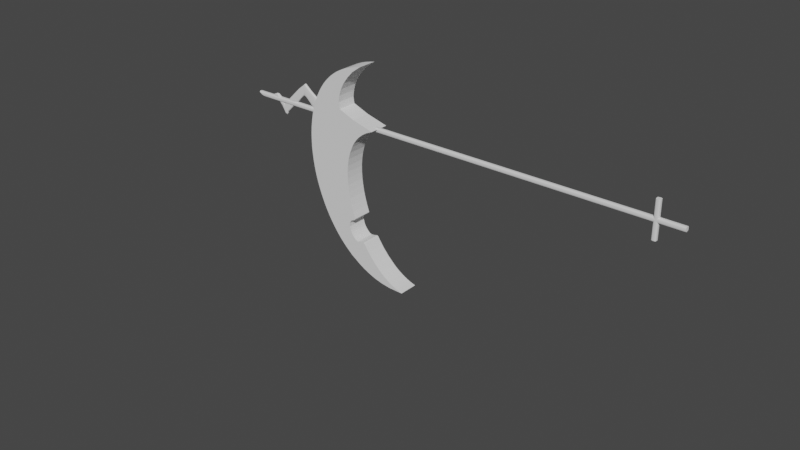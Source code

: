 # Source: apostlescythe.blend  (saved by Blender 3.3.6; exported with 4.5.12 LTS)
import bpy
from mathutils import Matrix  # noqa: F401  (used for matrix-valued properties, if any)

bpy.ops.wm.read_factory_settings(use_empty=True)
scene = bpy.context.scene
scene.name = 'Scene'

# ---- collections
col_collection = bpy.data.collections.new('Collection'); scene.collection.children.link(col_collection)

# ---- world
world_world = bpy.data.worlds.new('World'); scene.world = world_world
world_world.use_nodes = True; world_world.node_tree.nodes.clear()
_N = world_world.node_tree.nodes; _L = world_world.node_tree.links
n0 = _N.new('ShaderNodeOutputWorld'); n0.name = 'World Output'; n0.location = (300, 300)
n1 = _N.new('ShaderNodeBackground'); n1.name = 'Background'; n1.location = (10, 300)
n1.inputs[0].default_value = (0.05088, 0.05088, 0.05088, 1.0)
_L.new(n1.outputs[0], n0.inputs[0])
n0.is_active_output = True
world_world.color = (0.05088, 0.05088, 0.05088)
world_world.use_sun_shadow = False
world_world.sun_shadow_jitter_overblur = 0.0

# ---- meshes
me_cube_002 = bpy.data.meshes.new('Cube.002')
me_cube_002.from_pydata([(1.0, -0.8361, -0.8361), (1.0, -0.8361, 0.8361), (1.0, 0.8361, -0.8361), (1.0, 0.8361, 0.8361), (-0.002869, 0.8361, -0.8361), (-0.002869, 0.8361, 0.8361), (1.0, 1.0, 0.0), (1.0, 0.0, -1.0), (1.0, 0.0, 1.0), (1.0, -1.0, 0.0), (-0.002869, -0.8361, -0.8361), (-0.002869, -0.8361, 0.8361), (-0.002869, 0.0, 1.0), (-0.002869, 0.0, -1.0), (-0.002869, -1.0, 0.0), (1.0, 0.0, 0.0), (-0.002869, 1.0, 0.0), (0.4986, 0.8361, 0.8361), (1.0, 0.9686, -0.4843), (1.0, 0.4849, -0.9686), (1.0, -0.4839, 0.9686), (1.0, -0.9686, -0.4843), (0.4986, -0.8361, -0.8361), (0.4986, 0.8361, -0.8361), (1.0, 0.9686, 0.4857), (1.0, -0.4839, -0.9686), (1.0, 0.4849, 0.9686), (1.0, -0.9686, 0.4857), (0.4986, -0.8361, 0.8361), (-0.002869, -0.4839, 0.9686), (-0.002869, 0.4849, 0.9686), (0.4986, 0.0, 1.0), (-0.002869, -0.4839, -0.9686), (-0.002869, 0.4849, -0.9686), (0.4986, 0.0, -1.0), (0.4986, -1.0, 0.0), (-0.002869, -0.9686, -0.4843), (-0.002869, -0.9686, 0.4857), (1.0, -0.4839, 7.451e-09), (1.0, 0.4849, 7.451e-09), (1.0, 0.0, -0.4843), (1.0, 0.0, 0.4857), (0.4986, 1.0, 0.0), (-0.002869, 0.9686, -0.4843), (-0.002869, 0.9686, 0.4857), (0.4986, 0.9686, -0.4843), (1.0, 0.4849, 0.4857), (1.0, 0.4849, -0.4843), (1.0, -0.4839, -0.4843), (0.4986, -0.9686, 0.4857), (0.4986, -0.9686, -0.4843), (0.4986, 0.4849, -0.9686), (0.4986, 0.4849, 0.9686), (0.4986, -0.4839, 0.9686), (0.4986, -0.4839, -0.9686), (1.0, -0.4839, 0.4857), (0.4986, 0.9686, 0.4857), (-1.0, -0.8361, -0.8361), (-1.0, -0.8361, 0.8361), (-1.0, 0.8361, -0.8361), (-1.0, 0.8361, 0.8361), (0.002869, 0.8361, -0.8361), (0.002869, 0.8361, 0.8361), (-1.0, 1.0, 0.0), (-1.0, 0.0, -1.0), (-1.0, 0.0, 1.0), (-1.0, -1.0, 0.0), (0.002869, -0.8361, -0.8361), (0.002869, -0.8361, 0.8361), (0.002869, 0.0, 1.0), (0.002869, 0.0, -1.0), (0.002869, -1.0, 0.0), (-1.0, 0.0, 0.0), (0.002869, 1.0, 0.0), (-0.4986, 0.8361, 0.8361), (-1.0, 0.9686, -0.4843), (-1.0, 0.4849, -0.9686), (-1.0, -0.4839, 0.9686), (-1.0, -0.9686, -0.4843), (-0.4986, -0.8361, -0.8361), (-0.4986, 0.8361, -0.8361), (-1.0, 0.9686, 0.4857), (-1.0, -0.4839, -0.9686), (-1.0, 0.4849, 0.9686), (-1.0, -0.9686, 0.4857), (-0.4986, -0.8361, 0.8361), (0.002869, -0.4839, 0.9686), (0.002869, 0.4849, 0.9686), (-0.4986, 0.0, 1.0), (0.002869, -0.4839, -0.9686), (0.002869, 0.4849, -0.9686), (-0.4986, 0.0, -1.0), (-0.4986, -1.0, 0.0), (0.002869, -0.9686, -0.4843), (0.002869, -0.9686, 0.4857), (-1.0, -0.4839, 7.451e-09), (-1.0, 0.4849, 7.451e-09), (-1.0, 0.0, -0.4843), (-1.0, 0.0, 0.4857), (-0.4986, 1.0, 0.0), (0.002869, 0.9686, -0.4843), (0.002869, 0.9686, 0.4857), (-0.4986, 0.9686, -0.4843), (-1.0, 0.4849, 0.4857), (-1.0, 0.4849, -0.4843), (-1.0, -0.4839, -0.4843), (-0.4986, -0.9686, 0.4857), (-0.4986, -0.9686, -0.4843), (-0.4986, 0.4849, -0.9686), (-0.4986, 0.4849, 0.9686), (-0.4986, -0.4839, 0.9686), (-0.4986, -0.4839, -0.9686), (-1.0, -0.4839, 0.4857), (-0.4986, 0.9686, 0.4857)], [], [(56, 17, 3, 24), (55, 20, 1, 27), (54, 25, 0, 22), (53, 29, 11, 28), (52, 30, 12, 31), (51, 19, 7, 34), (50, 35, 14, 36), (49, 28, 11, 37), (48, 38, 9, 21), (47, 39, 15, 40), (46, 26, 8, 41), (45, 42, 6, 18), (23, 45, 18, 2), (4, 43, 45, 23), (43, 16, 42, 45), (39, 46, 41, 15), (6, 24, 46, 39), (24, 3, 26, 46), (19, 47, 40, 7), (2, 18, 47, 19), (18, 6, 39, 47), (25, 48, 21, 0), (7, 40, 48, 25), (40, 15, 38, 48), (35, 49, 37, 14), (9, 27, 49, 35), (27, 1, 28, 49), (22, 50, 36, 10), (0, 21, 50, 22), (21, 9, 35, 50), (33, 51, 34, 13), (4, 23, 51, 33), (23, 2, 19, 51), (26, 52, 31, 8), (3, 17, 52, 26), (17, 5, 30, 52), (20, 53, 28, 1), (8, 31, 53, 20), (31, 12, 29, 53), (32, 54, 22, 10), (13, 34, 54, 32), (34, 7, 25, 54), (38, 55, 27, 9), (15, 41, 55, 38), (41, 8, 20, 55), (42, 56, 24, 6), (16, 44, 56, 42), (44, 5, 17, 56), (113, 81, 60, 74), (112, 84, 58, 77), (111, 79, 57, 82), (110, 85, 68, 86), (109, 88, 69, 87), (108, 91, 64, 76), (107, 93, 71, 92), (106, 94, 68, 85), (105, 78, 66, 95), (104, 97, 72, 96), (103, 98, 65, 83), (102, 75, 63, 99), (80, 59, 75, 102), (61, 80, 102, 100), (100, 102, 99, 73), (96, 72, 98, 103), (63, 96, 103, 81), (81, 103, 83, 60), (76, 64, 97, 104), (59, 76, 104, 75), (75, 104, 96, 63), (82, 57, 78, 105), (64, 82, 105, 97), (97, 105, 95, 72), (92, 71, 94, 106), (66, 92, 106, 84), (84, 106, 85, 58), (79, 67, 93, 107), (57, 79, 107, 78), (78, 107, 92, 66), (90, 70, 91, 108), (61, 90, 108, 80), (80, 108, 76, 59), (83, 65, 88, 109), (60, 83, 109, 74), (74, 109, 87, 62), (77, 58, 85, 110), (65, 77, 110, 88), (88, 110, 86, 69), (89, 67, 79, 111), (70, 89, 111, 91), (91, 111, 82, 64), (95, 66, 84, 112), (72, 95, 112, 98), (98, 112, 77, 65), (99, 63, 81, 113), (73, 99, 113, 101), (101, 113, 74, 62)])
_uv = me_cube_002.uv_layers.new(name='UVMap')
_uv.uv.foreach_set('vector', [0.5625, 0.4375, 0.625, 0.4375, 0.625, 0.5, 0.5625, 0.5, 0.5625, 0.6875, 0.625, 0.6875, 0.625, 0.75, 0.5625, 0.75, 0.3125, 0.6875, 0.375, 0.6875, 0.375, 0.75, 0.3125, 0.75, 0.6875, 0.6875, 0.75, 0.6875, 0.75, 0.75, 0.6875, 0.75, 0.6875, 0.5625, 0.75, 0.5625, 0.75, 0.625, 0.6875, 0.625, 0.3125, 0.5625, 0.375, 0.5625, 0.375, 0.625, 0.3125, 0.625, 0.4375, 0.8125, 0.5, 0.8125, 0.5, 0.875, 0.4375, 0.875, 0.5625, 0.8125, 0.625, 0.8125, 0.625, 0.875, 0.5625, 0.875, 0.4375, 0.6875, 0.5, 0.6875, 0.5, 0.75, 0.4375, 0.75, 0.4375, 0.5625, 0.5, 0.5625, 0.5, 0.625, 0.4375, 0.625, 0.5625, 0.5625, 0.625, 0.5625, 0.625, 0.625, 0.5625, 0.625, 0.4375, 0.4375, 0.5, 0.4375, 0.5, 0.5, 0.4375, 0.5, 0.375, 0.4375, 0.4375, 0.4375, 0.4375, 0.5, 0.375, 0.5, 0.375, 0.375, 0.4375, 0.375, 0.4375, 0.4375, 0.375, 0.4375, 0.4375, 0.375, 0.5, 0.375, 0.5, 0.4375, 0.4375, 0.4375, 0.5, 0.5625, 0.5625, 0.5625, 0.5625, 0.625, 0.5, 0.625, 0.5, 0.5, 0.5625, 0.5, 0.5625, 0.5625, 0.5, 0.5625, 0.5625, 0.5, 0.625, 0.5, 0.625, 0.5625, 0.5625, 0.5625, 0.375, 0.5625, 0.4375, 0.5625, 0.4375, 0.625, 0.375, 0.625, 0.375, 0.5, 0.4375, 0.5, 0.4375, 0.5625, 0.375, 0.5625, 0.4375, 0.5, 0.5, 0.5, 0.5, 0.5625, 0.4375, 0.5625, 0.375, 0.6875, 0.4375, 0.6875, 0.4375, 0.75, 0.375, 0.75, 0.375, 0.625, 0.4375, 0.625, 0.4375, 0.6875, 0.375, 0.6875, 0.4375, 0.625, 0.5, 0.625, 0.5, 0.6875, 0.4375, 0.6875, 0.5, 0.8125, 0.5625, 0.8125, 0.5625, 0.875, 0.5, 0.875, 0.5, 0.75, 0.5625, 0.75, 0.5625, 0.8125, 0.5, 0.8125, 0.5625, 0.75, 0.625, 0.75, 0.625, 0.8125, 0.5625, 0.8125, 0.375, 0.8125, 0.4375, 0.8125, 0.4375, 0.875, 0.375, 0.875, 0.375, 0.75, 0.4375, 0.75, 0.4375, 0.8125, 0.375, 0.8125, 0.4375, 0.75, 0.5, 0.75, 0.5, 0.8125, 0.4375, 0.8125, 0.25, 0.5625, 0.3125, 0.5625, 0.3125, 0.625, 0.25, 0.625, 0.25, 0.5, 0.3125, 0.5, 0.3125, 0.5625, 0.25, 0.5625, 0.3125, 0.5, 0.375, 0.5, 0.375, 0.5625, 0.3125, 0.5625, 0.625, 0.5625, 0.6875, 0.5625, 0.6875, 0.625, 0.625, 0.625, 0.625, 0.5, 0.6875, 0.5, 0.6875, 0.5625, 0.625, 0.5625, 0.6875, 0.5, 0.75, 0.5, 0.75, 0.5625, 0.6875, 0.5625, 0.625, 0.6875, 0.6875, 0.6875, 0.6875, 0.75, 0.625, 0.75, 0.625, 0.625, 0.6875, 0.625, 0.6875, 0.6875, 0.625, 0.6875, 0.6875, 0.625, 0.75, 0.625, 0.75, 0.6875, 0.6875, 0.6875, 0.25, 0.6875, 0.3125, 0.6875, 0.3125, 0.75, 0.25, 0.75, 0.25, 0.625, 0.3125, 0.625, 0.3125, 0.6875, 0.25, 0.6875, 0.3125, 0.625, 0.375, 0.625, 0.375, 0.6875, 0.3125, 0.6875, 0.5, 0.6875, 0.5625, 0.6875, 0.5625, 0.75, 0.5, 0.75, 0.5, 0.625, 0.5625, 0.625, 0.5625, 0.6875, 0.5, 0.6875, 0.5625, 0.625, 0.625, 0.625, 0.625, 0.6875, 0.5625, 0.6875, 0.5, 0.4375, 0.5625, 0.4375, 0.5625, 0.5, 0.5, 0.5, 0.5, 0.375, 0.5625, 0.375, 0.5625, 0.4375, 0.5, 0.4375, 0.5625, 0.375, 0.625, 0.375, 0.625, 0.4375, 0.5625, 0.4375, 0.5625, 0.4375, 0.5625, 0.5, 0.625, 0.5, 0.625, 0.4375, 0.5625, 0.6875, 0.5625, 0.75, 0.625, 0.75, 0.625, 0.6875, 0.3125, 0.6875, 0.3125, 0.75, 0.375, 0.75, 0.375, 0.6875, 0.6875, 0.6875, 0.6875, 0.75, 0.75, 0.75, 0.75, 0.6875, 0.6875, 0.5625, 0.6875, 0.625, 0.75, 0.625, 0.75, 0.5625, 0.3125, 0.5625, 0.3125, 0.625, 0.375, 0.625, 0.375, 0.5625, 0.4375, 0.8125, 0.4375, 0.875, 0.5, 0.875, 0.5, 0.8125, 0.5625, 0.8125, 0.5625, 0.875, 0.625, 0.875, 0.625, 0.8125, 0.4375, 0.6875, 0.4375, 0.75, 0.5, 0.75, 0.5, 0.6875, 0.4375, 0.5625, 0.4375, 0.625, 0.5, 0.625, 0.5, 0.5625, 0.5625, 0.5625, 0.5625, 0.625, 0.625, 0.625, 0.625, 0.5625, 0.4375, 0.4375, 0.4375, 0.5, 0.5, 0.5, 0.5, 0.4375, 0.375, 0.4375, 0.375, 0.5, 0.4375, 0.5, 0.4375, 0.4375, 0.375, 0.375, 0.375, 0.4375, 0.4375, 0.4375, 0.4375, 0.375, 0.4375, 0.375, 0.4375, 0.4375, 0.5, 0.4375, 0.5, 0.375, 0.5, 0.5625, 0.5, 0.625, 0.5625, 0.625, 0.5625, 0.5625, 0.5, 0.5, 0.5, 0.5625, 0.5625, 0.5625, 0.5625, 0.5, 0.5625, 0.5, 0.5625, 0.5625, 0.625, 0.5625, 0.625, 0.5, 0.375, 0.5625, 0.375, 0.625, 0.4375, 0.625, 0.4375, 0.5625, 0.375, 0.5, 0.375, 0.5625, 0.4375, 0.5625, 0.4375, 0.5, 0.4375, 0.5, 0.4375, 0.5625, 0.5, 0.5625, 0.5, 0.5, 0.375, 0.6875, 0.375, 0.75, 0.4375, 0.75, 0.4375, 0.6875, 0.375, 0.625, 0.375, 0.6875, 0.4375, 0.6875, 0.4375, 0.625, 0.4375, 0.625, 0.4375, 0.6875, 0.5, 0.6875, 0.5, 0.625, 0.5, 0.8125, 0.5, 0.875, 0.5625, 0.875, 0.5625, 0.8125, 0.5, 0.75, 0.5, 0.8125, 0.5625, 0.8125, 0.5625, 0.75, 0.5625, 0.75, 0.5625, 0.8125, 0.625, 0.8125, 0.625, 0.75, 0.375, 0.8125, 0.375, 0.875, 0.4375, 0.875, 0.4375, 0.8125, 0.375, 0.75, 0.375, 0.8125, 0.4375, 0.8125, 0.4375, 0.75, 0.4375, 0.75, 0.4375, 0.8125, 0.5, 0.8125, 0.5, 0.75, 0.25, 0.5625, 0.25, 0.625, 0.3125, 0.625, 0.3125, 0.5625, 0.25, 0.5, 0.25, 0.5625, 0.3125, 0.5625, 0.3125, 0.5, 0.3125, 0.5, 0.3125, 0.5625, 0.375, 0.5625, 0.375, 0.5, 0.625, 0.5625, 0.625, 0.625, 0.6875, 0.625, 0.6875, 0.5625, 0.625, 0.5, 0.625, 0.5625, 0.6875, 0.5625, 0.6875, 0.5, 0.6875, 0.5, 0.6875, 0.5625, 0.75, 0.5625, 0.75, 0.5, 0.625, 0.6875, 0.625, 0.75, 0.6875, 0.75, 0.6875, 0.6875, 0.625, 0.625, 0.625, 0.6875, 0.6875, 0.6875, 0.6875, 0.625, 0.6875, 0.625, 0.6875, 0.6875, 0.75, 0.6875, 0.75, 0.625, 0.25, 0.6875, 0.25, 0.75, 0.3125, 0.75, 0.3125, 0.6875, 0.25, 0.625, 0.25, 0.6875, 0.3125, 0.6875, 0.3125, 0.625, 0.3125, 0.625, 0.3125, 0.6875, 0.375, 0.6875, 0.375, 0.625, 0.5, 0.6875, 0.5, 0.75, 0.5625, 0.75, 0.5625, 0.6875, 0.5, 0.625, 0.5, 0.6875, 0.5625, 0.6875, 0.5625, 0.625, 0.5625, 0.625, 0.5625, 0.6875, 0.625, 0.6875, 0.625, 0.625, 0.5, 0.4375, 0.5, 0.5, 0.5625, 0.5, 0.5625, 0.4375, 0.5, 0.375, 0.5, 0.4375, 0.5625, 0.4375, 0.5625, 0.375, 0.5625, 0.375, 0.5625, 0.4375, 0.625, 0.4375, 0.625, 0.375])
me_cube_002.update()
me_cube_001 = bpy.data.meshes.new('Cube.001')
me_cube_001.from_pydata([(-1.028, -0.8361, 0.8361), (-1.028, 0.8361, 0.8361), (0.9771, -0.8361, -0.8361), (0.9771, -0.8361, 0.8361), (0.9771, 0.8361, -0.8361), (0.9771, 0.8361, 0.8361), (-1.018, -1.0, 0.0), (-1.029, 0.0, 1.0), (-1.018, 1.0, 0.0), (-0.002869, 0.8361, -0.8361), (-0.002869, 0.8361, 0.8361), (0.9771, 1.0, 0.0), (0.9771, 0.0, -1.0), (0.9771, 0.0, 1.0), (0.9771, -1.0, 0.0), (-0.002869, -0.8361, -0.8361), (-0.002869, -0.8361, 0.8361), (-0.002869, 0.0, 1.0), (-0.002869, 0.0, -1.0), (-0.002869, -1.0, 0.0), (0.9771, 0.0, 0.0), (-0.002869, 1.0, 0.0), (-1.018, 0.0, 0.0), (-1.026, -0.9686, 0.4857), (-1.029, 0.4849, 0.9686), (-1.01, 0.9686, -0.4843), (-1.001, 0.8361, -0.8361), (0.4986, 0.8361, 0.8361), (0.9771, 0.9686, -0.4843), (0.9771, 0.4849, -0.9686), (0.9771, -0.4839, 0.9686), (0.9771, -0.9686, -0.4843), (0.4986, -0.8361, -0.8361), (-1.001, -0.8361, 0.8361), (-1.01, -0.9686, -0.4843), (-1.029, -0.4839, 0.9686), (-1.026, 0.9686, 0.4857), (0.4986, 0.8361, -0.8361), (-1.001, 0.8361, 0.8361), (0.9771, 0.9686, 0.4857), (0.9771, -0.4839, -0.9686), (0.9771, 0.4849, 0.9686), (0.9771, -0.9686, 0.4857), (-1.001, -0.8361, -0.8361), (0.4986, -0.8361, 0.8361), (-0.002869, -0.4839, 0.9686), (-0.002869, 0.4849, 0.9686), (0.4986, 0.0, 1.0), (-1.001, 0.0, 1.0), (-0.002869, -0.4839, -0.9686), (-0.002869, 0.4849, -0.9686), (-1.001, 0.0, -1.0), (0.4986, 0.0, -1.0), (-1.001, -1.0, 0.0), (0.4986, -1.0, 0.0), (-0.002869, -0.9686, -0.4843), (-0.002869, -0.9686, 0.4857), (0.9771, -0.4839, 7.451e-09), (0.9771, 0.4849, 7.451e-09), (0.9771, 0.0, -0.4843), (0.9771, 0.0, 0.4857), (0.4986, 1.0, 0.0), (-1.001, 1.0, 0.0), (-0.002869, 0.9686, -0.4843), (-0.002869, 0.9686, 0.4857), (-1.018, 0.4849, 7.451e-09), (-1.018, -0.4839, 7.451e-09), (-1.01, 0.0, -0.4843), (-1.026, 0.0, 0.4857), (-1.026, -0.4839, 0.4857), (-1.01, -0.4839, -0.4843), (-1.01, 0.4849, -0.4843), (-1.001, 0.9686, 0.4857), (-1.001, 0.9686, -0.4843), (0.4986, 0.9686, -0.4843), (0.9771, 0.4849, 0.4857), (0.9771, 0.4849, -0.4843), (0.9771, -0.4839, -0.4843), (0.4986, -0.9686, 0.4857), (0.4986, -0.9686, -0.4843), (-1.001, -0.9686, -0.4843), (0.4986, 0.4849, -0.9686), (-1.001, 0.4849, -0.9686), (-1.001, -0.4839, -0.9686), (-1.001, 0.4849, 0.9686), (0.4986, 0.4849, 0.9686), (0.4986, -0.4839, 0.9686), (-1.001, -0.4839, 0.9686), (0.4986, -0.4839, -0.9686), (-1.001, -0.9686, 0.4857), (0.9771, -0.4839, 0.4857), (0.4986, 0.9686, 0.4857), (-1.026, 0.4849, 0.4857)], [], [(92, 24, 1, 36), (91, 27, 5, 39), (90, 30, 3, 42), (89, 33, 0, 23), (88, 40, 2, 32), (87, 35, 0, 33), (86, 45, 16, 44), (85, 46, 17, 47), (84, 24, 7, 48), (83, 49, 15, 43), (82, 50, 18, 51), (81, 29, 12, 52), (80, 53, 6, 34), (79, 54, 19, 55), (78, 44, 16, 56), (77, 57, 14, 31), (76, 58, 20, 59), (75, 41, 13, 60), (74, 61, 11, 28), (73, 62, 21, 63), (72, 38, 10, 64), (71, 65, 8, 25), (70, 66, 22, 67), (69, 35, 7, 68), (66, 69, 68, 22), (6, 23, 69, 66), (23, 0, 35, 69), (83, 70, 67, 51), (43, 34, 70, 83), (34, 6, 66, 70), (82, 71, 25, 26), (51, 67, 71, 82), (67, 22, 65, 71), (62, 72, 64, 21), (8, 36, 72, 62), (36, 1, 38, 72), (26, 73, 63, 9), (26, 25, 73), (25, 8, 62, 73), (37, 74, 28, 4), (9, 63, 74, 37), (63, 21, 61, 74), (58, 75, 60, 20), (11, 39, 75, 58), (39, 5, 41, 75), (29, 76, 59, 12), (4, 28, 76, 29), (28, 11, 58, 76), (40, 77, 31, 2), (12, 59, 77, 40), (59, 20, 57, 77), (54, 78, 56, 19), (14, 42, 78, 54), (42, 3, 44, 78), (32, 79, 55, 15), (2, 31, 79, 32), (31, 14, 54, 79), (43, 80, 34), (15, 55, 80, 43), (55, 19, 53, 80), (50, 81, 52, 18), (9, 37, 81, 50), (37, 4, 29, 81), (26, 9, 50, 82), (51, 18, 49, 83), (46, 84, 48, 17), (10, 38, 84, 46), (38, 1, 24, 84), (41, 85, 47, 13), (5, 27, 85, 41), (27, 10, 46, 85), (30, 86, 44, 3), (13, 47, 86, 30), (47, 17, 45, 86), (45, 87, 33, 16), (17, 48, 87, 45), (48, 7, 35, 87), (49, 88, 32, 15), (18, 52, 88, 49), (52, 12, 40, 88), (53, 89, 23, 6), (19, 56, 89, 53), (56, 16, 33, 89), (57, 90, 42, 14), (20, 60, 90, 57), (60, 13, 30, 90), (61, 91, 39, 11), (21, 64, 91, 61), (64, 10, 27, 91), (65, 92, 36, 8), (22, 68, 92, 65), (68, 7, 24, 92)])
_uv = me_cube_001.uv_layers.new(name='UVMap')
_uv.uv.foreach_set('vector', [0.5625, 0.1875, 0.625, 0.1875, 0.625, 0.25, 0.5625, 0.25, 0.5625, 0.4375, 0.625, 0.4375, 0.625, 0.5, 0.5625, 0.5, 0.5625, 0.6875, 0.625, 0.6875, 0.625, 0.75, 0.5625, 0.75, 0.5625, 0.9375, 0.625, 0.9375, 0.625, 1.0, 0.5625, 1.0, 0.3125, 0.6875, 0.375, 0.6875, 0.375, 0.75, 0.3125, 0.75, 0.8125, 0.6875, 0.875, 0.6875, 0.875, 0.75, 0.8125, 0.75, 0.6875, 0.6875, 0.75, 0.6875, 0.75, 0.75, 0.6875, 0.75, 0.6875, 0.5625, 0.75, 0.5625, 0.75, 0.625, 0.6875, 0.625, 0.8125, 0.5625, 0.875, 0.5625, 0.875, 0.625, 0.8125, 0.625, 0.1875, 0.6875, 0.25, 0.6875, 0.25, 0.75, 0.1875, 0.75, 0.1875, 0.5625, 0.25, 0.5625, 0.25, 0.625, 0.1875, 0.625, 0.3125, 0.5625, 0.375, 0.5625, 0.375, 0.625, 0.3125, 0.625, 0.4375, 0.9375, 0.5, 0.9375, 0.5, 1.0, 0.4375, 1.0, 0.4375, 0.8125, 0.5, 0.8125, 0.5, 0.875, 0.4375, 0.875, 0.5625, 0.8125, 0.625, 0.8125, 0.625, 0.875, 0.5625, 0.875, 0.4375, 0.6875, 0.5, 0.6875, 0.5, 0.75, 0.4375, 0.75, 0.4375, 0.5625, 0.5, 0.5625, 0.5, 0.625, 0.4375, 0.625, 0.5625, 0.5625, 0.625, 0.5625, 0.625, 0.625, 0.5625, 0.625, 0.4375, 0.4375, 0.5, 0.4375, 0.5, 0.5, 0.4375, 0.5, 0.4375, 0.3125, 0.5, 0.3125, 0.5, 0.375, 0.4375, 0.375, 0.5625, 0.3125, 0.625, 0.3125, 0.625, 0.375, 0.5625, 0.375, 0.4375, 0.1875, 0.5, 0.1875, 0.5, 0.25, 0.4375, 0.25, 0.4375, 0.0625, 0.5, 0.0625, 0.5, 0.125, 0.4375, 0.125, 0.5625, 0.0625, 0.625, 0.0625, 0.625, 0.125, 0.5625, 0.125, 0.5, 0.0625, 0.5625, 0.0625, 0.5625, 0.125, 0.5, 0.125, 0.5, 0.0, 0.5625, 0.0, 0.5625, 0.0625, 0.5, 0.0625, 0.5625, 0.0, 0.625, 0.0, 0.625, 0.0625, 0.5625, 0.0625, 0.375, 0.0625, 0.4375, 0.0625, 0.4375, 0.125, 0.375, 0.125, 0.375, 0.0, 0.4375, 0.0, 0.4375, 0.0625, 0.375, 0.0625, 0.4375, 0.0, 0.5, 0.0, 0.5, 0.0625, 0.4375, 0.0625, 0.375, 0.1875, 0.4375, 0.1875, 0.4375, 0.25, 0.375, 0.25, 0.375, 0.125, 0.4375, 0.125, 0.4375, 0.1875, 0.375, 0.1875, 0.4375, 0.125, 0.5, 0.125, 0.5, 0.1875, 0.4375, 0.1875, 0.5, 0.3125, 0.5625, 0.3125, 0.5625, 0.375, 0.5, 0.375, 0.5, 0.25, 0.5625, 0.25, 0.5625, 0.3125, 0.5, 0.3125, 0.5625, 0.25, 0.625, 0.25, 0.625, 0.3125, 0.5625, 0.3125, 0.375, 0.3125, 0.4375, 0.3125, 0.4375, 0.375, 0.375, 0.375, 0.375, 0.25, 0.4375, 0.25, 0.4375, 0.3125, 0.4375, 0.25, 0.5, 0.25, 0.5, 0.3125, 0.4375, 0.3125, 0.375, 0.4375, 0.4375, 0.4375, 0.4375, 0.5, 0.375, 0.5, 0.375, 0.375, 0.4375, 0.375, 0.4375, 0.4375, 0.375, 0.4375, 0.4375, 0.375, 0.5, 0.375, 0.5, 0.4375, 0.4375, 0.4375, 0.5, 0.5625, 0.5625, 0.5625, 0.5625, 0.625, 0.5, 0.625, 0.5, 0.5, 0.5625, 0.5, 0.5625, 0.5625, 0.5, 0.5625, 0.5625, 0.5, 0.625, 0.5, 0.625, 0.5625, 0.5625, 0.5625, 0.375, 0.5625, 0.4375, 0.5625, 0.4375, 0.625, 0.375, 0.625, 0.375, 0.5, 0.4375, 0.5, 0.4375, 0.5625, 0.375, 0.5625, 0.4375, 0.5, 0.5, 0.5, 0.5, 0.5625, 0.4375, 0.5625, 0.375, 0.6875, 0.4375, 0.6875, 0.4375, 0.75, 0.375, 0.75, 0.375, 0.625, 0.4375, 0.625, 0.4375, 0.6875, 0.375, 0.6875, 0.4375, 0.625, 0.5, 0.625, 0.5, 0.6875, 0.4375, 0.6875, 0.5, 0.8125, 0.5625, 0.8125, 0.5625, 0.875, 0.5, 0.875, 0.5, 0.75, 0.5625, 0.75, 0.5625, 0.8125, 0.5, 0.8125, 0.5625, 0.75, 0.625, 0.75, 0.625, 0.8125, 0.5625, 0.8125, 0.375, 0.8125, 0.4375, 0.8125, 0.4375, 0.875, 0.375, 0.875, 0.375, 0.75, 0.4375, 0.75, 0.4375, 0.8125, 0.375, 0.8125, 0.4375, 0.75, 0.5, 0.75, 0.5, 0.8125, 0.4375, 0.8125, 0.375, 0.9375, 0.4375, 0.9375, 0.4375, 1.0, 0.375, 0.875, 0.4375, 0.875, 0.4375, 0.9375, 0.375, 0.9375, 0.4375, 0.875, 0.5, 0.875, 0.5, 0.9375, 0.4375, 0.9375, 0.25, 0.5625, 0.3125, 0.5625, 0.3125, 0.625, 0.25, 0.625, 0.25, 0.5, 0.3125, 0.5, 0.3125, 0.5625, 0.25, 0.5625, 0.3125, 0.5, 0.375, 0.5, 0.375, 0.5625, 0.3125, 0.5625, 0.1875, 0.5, 0.25, 0.5, 0.25, 0.5625, 0.1875, 0.5625, 0.1875, 0.625, 0.25, 0.625, 0.25, 0.6875, 0.1875, 0.6875, 0.75, 0.5625, 0.8125, 0.5625, 0.8125, 0.625, 0.75, 0.625, 0.75, 0.5, 0.8125, 0.5, 0.8125, 0.5625, 0.75, 0.5625, 0.8125, 0.5, 0.875, 0.5, 0.875, 0.5625, 0.8125, 0.5625, 0.625, 0.5625, 0.6875, 0.5625, 0.6875, 0.625, 0.625, 0.625, 0.625, 0.5, 0.6875, 0.5, 0.6875, 0.5625, 0.625, 0.5625, 0.6875, 0.5, 0.75, 0.5, 0.75, 0.5625, 0.6875, 0.5625, 0.625, 0.6875, 0.6875, 0.6875, 0.6875, 0.75, 0.625, 0.75, 0.625, 0.625, 0.6875, 0.625, 0.6875, 0.6875, 0.625, 0.6875, 0.6875, 0.625, 0.75, 0.625, 0.75, 0.6875, 0.6875, 0.6875, 0.75, 0.6875, 0.8125, 0.6875, 0.8125, 0.75, 0.75, 0.75, 0.75, 0.625, 0.8125, 0.625, 0.8125, 0.6875, 0.75, 0.6875, 0.8125, 0.625, 0.875, 0.625, 0.875, 0.6875, 0.8125, 0.6875, 0.25, 0.6875, 0.3125, 0.6875, 0.3125, 0.75, 0.25, 0.75, 0.25, 0.625, 0.3125, 0.625, 0.3125, 0.6875, 0.25, 0.6875, 0.3125, 0.625, 0.375, 0.625, 0.375, 0.6875, 0.3125, 0.6875, 0.5, 0.9375, 0.5625, 0.9375, 0.5625, 1.0, 0.5, 1.0, 0.5, 0.875, 0.5625, 0.875, 0.5625, 0.9375, 0.5, 0.9375, 0.5625, 0.875, 0.625, 0.875, 0.625, 0.9375, 0.5625, 0.9375, 0.5, 0.6875, 0.5625, 0.6875, 0.5625, 0.75, 0.5, 0.75, 0.5, 0.625, 0.5625, 0.625, 0.5625, 0.6875, 0.5, 0.6875, 0.5625, 0.625, 0.625, 0.625, 0.625, 0.6875, 0.5625, 0.6875, 0.5, 0.4375, 0.5625, 0.4375, 0.5625, 0.5, 0.5, 0.5, 0.5, 0.375, 0.5625, 0.375, 0.5625, 0.4375, 0.5, 0.4375, 0.5625, 0.375, 0.625, 0.375, 0.625, 0.4375, 0.5625, 0.4375, 0.5, 0.1875, 0.5625, 0.1875, 0.5625, 0.25, 0.5, 0.25, 0.5, 0.125, 0.5625, 0.125, 0.5625, 0.1875, 0.5, 0.1875, 0.5625, 0.125, 0.625, 0.125, 0.625, 0.1875, 0.5625, 0.1875])
me_cube_001.update()
me_cube_003 = bpy.data.meshes.new('Cube.003')
me_cube_003.from_pydata([(0.9824, -0.5784, -1.081), (1.151, -0.5784, 1.523), (0.9824, 0.5784, -1.081), (1.151, 0.5784, 1.523), (0.376, 0.5784, -8.033), (0.2176, 0.5784, -7.602), (1.067, 0.6919, 0.2214), (0.9659, -1.243e-07, -1.336), (1.167, 1.823e-07, 1.779), (1.067, -0.6919, 0.2214), (0.376, -0.5784, -8.033), (0.2176, -0.5784, -7.602), (0.2021, 4.409e-07, -7.559), (0.3915, 3.497e-07, -8.075), (0.7493, 0.6701, 1.332), (1.067, 2.9e-08, 0.2214), (0.2968, 0.6919, -7.817), (0.4996, 0.5784, 1.929), (1.018, 0.6701, -0.5328), (0.969, 0.3354, -1.287), (1.164, -0.3348, 1.73), (1.018, -0.6701, -0.5328), (0.4996, -0.5784, -1.801), (0.4996, 0.5784, -1.801), (1.116, 0.6701, 0.9779), (0.969, -0.3348, -1.287), (1.164, 0.3354, 1.73), (1.116, -0.6701, 0.9779), (0.4996, -0.5784, 1.929), (0.7493, -0.3348, -2.656), (0.205, 0.3355, -7.567), (0.4996, -4.644e-08, 2.295), (0.7493, -0.3348, 2.656), (0.7493, 0.3354, 2.656), (0.4996, -5.18e-08, -2.166), (0.4996, -0.6919, 0.06431), (0.7493, 0.3354, -2.656), (0.2508, -0.6701, -7.692), (1.067, -0.3348, 0.2214), (1.067, 0.3354, 0.2214), (1.018, -4.524e-08, -0.5328), (1.116, 1.035e-07, 0.9779), (0.4996, 0.6919, 0.06431), (0.7493, -0.6701, -1.328), (0.7493, -0.6701, 1.332), (0.4996, 0.6701, -1.016), (1.116, 0.3354, 0.9779), (1.018, 0.3354, -0.5328), (1.018, -0.3348, -0.5328), (0.4996, -0.6701, 1.148), (0.4996, -0.6701, -1.016), (0.4996, 0.3354, -2.096), (0.4996, 0.3354, 2.225), (0.4996, -0.3348, 2.225), (0.4996, -0.3348, -2.096), (1.116, -0.3348, 0.9779), (0.4996, 0.6701, 1.148), (-0.243, -0.5784, -20.07), (-0.2761, -0.5784, -19.31), (-0.243, 0.5784, -20.07), (-0.2761, 0.5784, -19.31), (0.7493, 0.6701, -1.328), (0.7493, -0.6919, -5.96e-07), (-0.2596, 0.6919, -19.69), (-0.2398, 2.849e-07, -20.15), (-0.2793, 2.789e-07, -19.24), (-0.2596, -0.6919, -19.69), (0.7493, -4.688e-08, -2.742), (0.7493, -0.5784, 2.293), (0.7493, 0.5784, -2.293), (0.7493, 0.6919, -5.96e-07), (0.2968, -0.6919, -7.817), (-0.2596, 2.819e-07, -19.69), (0.7493, -3.775e-08, 2.742), (0.1667, 0.5784, -15.41), (-0.25, 0.6701, -19.91), (-0.2404, 0.3355, -20.13), (-0.2787, -0.3348, -19.25), (-0.25, -0.6701, -19.91), (0.3289, -0.5784, -18.27), (0.3289, 0.5784, -18.27), (-0.2692, 0.6701, -19.47), (-0.2404, -0.3348, -20.13), (-0.2787, 0.3354, -19.25), (-0.2692, -0.6701, -19.47), (0.1667, -0.5784, -15.41), (0.205, -0.3348, -7.567), (0.7493, -0.5784, -2.293), (0.1508, 8.684e-07, -15.13), (0.3885, -0.3348, -8.067), (0.3885, 0.3355, -8.067), (0.3448, 9.068e-07, -18.55), (0.2478, -0.6919, -16.84), (0.3427, -0.6701, -7.942), (0.7493, 0.5784, 2.293), (-0.2596, -0.3348, -19.69), (-0.2596, 0.3355, -19.69), (-0.25, 2.834e-07, -19.91), (-0.2692, 2.804e-07, -19.47), (0.2478, 0.6919, -16.84), (0.3427, 0.6701, -7.942), (0.2508, 0.6701, -7.692), (0.2948, 0.6701, -17.67), (-0.2692, 0.3355, -19.47), (-0.25, 0.3355, -19.91), (-0.25, -0.3348, -19.91), (0.2007, -0.6701, -16.01), (0.2948, -0.6701, -17.67), (0.3417, 0.3355, -18.5), (0.1538, 0.3355, -15.19), (0.1538, -0.3348, -15.19), (0.3417, -0.3348, -18.5), (-0.2692, -0.3348, -19.47), (0.2007, 0.6701, -16.01), (0.4093, 0.5784, -3.056), (0.251, -0.5784, -2.624), (0.4249, 2.725e-08, -3.098), (0.251, 0.5784, -2.624), (0.4093, -0.5784, -3.056), (0.2354, 1.184e-07, -2.582), (0.3302, 0.6919, -2.84), (0.2842, -0.6701, -2.715), (0.2384, 0.3354, -2.59), (0.3302, -0.6919, -2.84), (0.376, 0.6701, -2.965), (0.376, -0.6701, -2.965), (0.4219, 0.3354, -3.09), (0.2384, -0.3348, -2.59), (0.4219, -0.3348, -3.09), (0.2842, 0.6701, -2.715), (0.2626, -0.6919, -12.91), (0.3085, 0.6701, -13.03), (0.3085, -0.6701, -13.03), (0.3544, 0.3355, -13.16), (0.1709, -0.3348, -12.66), (0.3544, -0.3348, -13.16), (0.2166, 0.6701, -12.78), (0.3418, 0.5784, -13.12), (0.1835, -0.5784, -12.69), (0.3574, 6.795e-07, -13.17), (0.1835, 0.5784, -12.69), (0.3418, -0.5784, -13.12), (0.1679, 7.707e-07, -12.65), (0.2626, 0.6919, -12.91), (0.2166, -0.6701, -12.78), (0.1709, 0.3355, -12.66), (0.01648, 0.5784, -15.0), (0.007058, -0.5784, -16.7), (0.0174, 4.749e-07, -14.83), (0.01177, 0.6919, -15.85), (0.007058, 0.5784, -16.7), (0.01648, -0.5784, -15.0), (0.006134, 3.656e-07, -16.86), (0.01177, -0.6919, -15.85), (0.009039, 0.6701, -16.34), (0.0145, -0.6701, -15.35), (0.009039, -0.6701, -16.34), (0.006311, 0.3355, -16.83), (0.01722, 0.3355, -14.86), (0.01722, -0.3348, -14.86), (0.006311, -0.3348, -16.83), (0.0145, 0.6701, -15.35), (-0.1237, 0.5784, -15.08), (-0.1142, -0.5784, -17.24), (-0.1233, 9.702e-08, -14.89), (-0.126, 0.6919, -16.05), (-0.1233, 0.6701, -16.73), (-0.1234, 0.3354, -14.92), (-0.1234, -0.3348, -14.92), (-0.1247, 0.6701, -15.48), (-0.1142, 0.5784, -17.24), (-0.1237, -0.5784, -15.08), (-0.1092, 5.415e-08, -17.4), (-0.126, -0.6919, -16.05), (-0.1247, -0.6701, -15.48), (-0.1233, -0.6701, -16.73), (-0.1102, 0.3354, -17.37), (-0.1102, -0.3348, -17.37), (0.1344, 0.5784, -17.21), (0.1449, -0.5784, -15.31), (0.1333, 6.85e-07, -17.4), (0.1396, -0.6919, -16.26), (0.1427, -0.6701, -15.71), (0.1366, -0.6701, -16.81), (0.1335, 0.3355, -17.36), (0.1335, -0.3348, -17.36), (0.1449, 0.5784, -15.31), (0.1344, -0.5784, -17.21), (0.146, 7.953e-07, -15.12), (0.1396, 0.6919, -16.26), (0.1366, 0.6701, -16.81), (0.1456, 0.3355, -15.18), (0.1456, -0.3348, -15.18), (0.1427, 0.6701, -15.71), (0.2924, 0.6701, -15.44), (0.1548, -0.3348, -15.07), (0.2005, 0.6701, -15.19), (0.1673, 0.5784, -15.1), (0.3257, -0.5784, -15.53), (0.1518, 9.267e-07, -15.06), (0.2465, 0.6919, -15.32), (0.1548, 0.3355, -15.07), (0.2465, -0.6919, -15.32), (0.2924, -0.6701, -15.44), (0.3382, 0.3355, -15.57), (0.3382, -0.3348, -15.57), (0.3257, 0.5784, -15.53), (0.1673, -0.5784, -15.1), (0.3412, 8.355e-07, -15.57), (0.2005, -0.6701, -15.19), (0.282, -0.6919, -10.02), (0.3279, -0.6701, -10.14), (0.3738, 0.3355, -10.27), (0.3738, -0.3348, -10.27), (0.3612, 0.5784, -10.23), (0.2028, -0.5784, -9.802), (0.3767, 4.923e-07, -10.28), (0.236, -0.6701, -9.892), (0.3279, 0.6701, -10.14), (0.1903, -0.3348, -9.767), (0.236, 0.6701, -9.892), (0.2028, 0.5784, -9.802), (0.3612, -0.5784, -10.23), (0.1873, 5.834e-07, -9.759), (0.282, 0.6919, -10.02), (0.1903, 0.3355, -9.767), (0.3955, 0.5784, -5.119), (0.2371, -0.5784, -4.687), (0.3622, 0.6701, -5.028), (0.411, 1.609e-07, -5.161), (0.2246, 0.3355, -4.653), (0.3163, 0.6919, -4.903), (0.2216, 2.521e-07, -4.645), (0.3955, -0.5784, -5.119), (0.2371, 0.5784, -4.687), (0.2703, -0.6701, -4.777), (0.3163, -0.6919, -4.903), (0.3622, -0.6701, -5.028), (0.4081, 0.3355, -5.153), (0.4081, -0.3348, -5.153), (0.2246, -0.3348, -4.653), (0.2703, 0.6701, -4.777), (0.4046, -0.6701, -1.158), (0.3684, -0.6919, -0.02876), (0.332, -0.6701, 1.104), (0.3058, 0.5784, 1.92), (0.4309, -0.5784, -1.978), (0.2936, -8.856e-08, 2.303), (0.4431, -8.218e-08, -2.36), (0.3058, -0.5784, 1.92), (0.4309, 0.5784, -1.978), (0.3684, 0.6919, -0.02876), (0.2959, 0.3354, 2.229), (0.4046, 0.6701, -1.158), (0.2959, -0.3348, 2.229), (0.332, 0.6701, 1.104), (0.4408, 0.3354, -2.287), (0.4408, -0.3348, -2.287), (0.6267, 0.5784, -2.021), (0.6267, -0.5784, 2.021), (0.6267, -4.918e-08, -2.418), (0.6267, -0.6919, -1.729e-06), (0.6267, -0.6701, 1.174), (0.6267, -0.6701, -1.171), (0.6267, 0.3354, -2.342), (0.6267, -0.3348, -2.342), (0.6267, 0.6701, 1.174), (0.6267, -0.3348, 2.342), (0.6267, 0.3354, 2.342), (0.6267, 0.6701, -1.171), (0.6267, 0.6919, -1.729e-06), (0.6267, -4.243e-08, 2.418), (0.6267, -0.5784, -2.021), (0.6267, 0.5784, 2.021), (0.8746, 0.5784, 2.503), (0.8746, -0.5784, -2.503), (0.8746, -3.326e-08, 2.994), (0.8746, 0.6919, -1.49e-06), (0.8746, 0.6701, -1.45), (0.8746, 0.3354, 2.9), (0.8746, -0.3348, 2.9), (0.8746, 0.6701, 1.454), (0.8713, -0.3348, -2.796), (0.8713, 0.3354, -2.796), (0.8746, -0.6701, -1.45), (0.8746, -0.6701, 1.454), (0.8746, -0.6919, -1.49e-06), (0.8687, -4.422e-08, -2.837), (0.8746, -0.5784, 2.503), (0.8746, 0.5784, -2.503), (0.3268, 0.5784, 2.165), (0.4401, -0.5784, -1.931), (0.3157, -8.218e-08, 2.566), (0.3834, 0.6919, 0.117), (0.3178, 0.3354, 2.489), (0.4163, 0.6701, -1.069), (0.3178, -0.3348, 2.489), (0.3505, 0.6701, 1.307), (0.4163, -0.6701, -1.069), (0.3834, -0.6919, 0.117), (0.3505, -0.6701, 1.307), (0.4512, -7.776e-08, -2.332), (0.3268, -0.5784, 2.165), (0.4401, 0.5784, -1.931), (0.4491, 0.3354, -2.255), (0.4491, -0.3348, -2.255), (0.3609, 0.5784, 2.014), (0.451, -0.5784, -1.918), (0.3521, -7.585e-08, 2.4), (0.4059, 0.6919, 0.04831), (0.3538, 0.3354, 2.326), (0.432, 0.6701, -1.09), (0.3538, -0.3348, 2.326), (0.3798, 0.6701, 1.19), (0.432, -0.6701, -1.09), (0.4059, -0.6919, 0.04831), (0.3798, -0.6701, 1.19), (0.4598, -7.308e-08, -2.303), (0.3609, -0.5784, 2.014), (0.451, 0.5784, -1.918), (0.4581, 0.3354, -2.229), (0.4581, -0.3348, -2.229), (0.2839, 0.6701, -16.46), (0.1541, -0.3348, -15.13), (0.1972, 0.6701, -15.57), (0.1659, 0.5784, -15.25), (0.3153, -0.5784, -16.78), (0.1513, 8.975e-07, -15.1), (0.2406, 0.6919, -16.02), (0.1541, 0.3355, -15.13), (0.2406, -0.6919, -16.02), (0.2839, -0.6701, -16.46), (0.3271, 0.3355, -16.9), (0.3271, -0.3348, -16.9), (0.3153, 0.5784, -16.78), (0.1659, -0.5784, -15.25), (0.3299, 8.704e-07, -16.93), (0.1972, -0.6701, -15.57), (0.2936, 0.6701, -17.13), (0.1541, -0.3348, -15.16), (0.2004, 0.6701, -15.81), (0.1668, 0.5784, -15.34), (0.3274, -0.5784, -17.6), (0.151, 8.83e-07, -15.11), (0.2471, 0.6919, -16.47), (0.1541, 0.3355, -15.16), (0.2471, -0.6919, -16.47), (0.2936, -0.6701, -17.13), (0.3401, 0.3355, -17.78), (0.3401, -0.3348, -17.78), (0.3274, 0.5784, -17.6), (0.1668, -0.5784, -15.34), (0.3431, 8.889e-07, -17.82), (0.2004, -0.6701, -15.81), (0.2949, 0.5784, -18.44), (0.1628, -0.5784, -15.43), (0.3079, 8.637e-07, -18.74), (0.2289, -0.6919, -16.93), (0.1905, -0.6701, -16.06), (0.2671, -0.6701, -17.81), (0.3054, 0.3355, -18.68), (0.3054, -0.3348, -18.68), (0.1628, 0.5784, -15.43), (0.2949, -0.5784, -18.44), (0.1499, 8.546e-07, -15.13), (0.2289, 0.6919, -16.93), (0.2671, 0.6701, -17.81), (0.1523, 0.3355, -15.19), (0.1523, -0.3348, -15.19), (0.1905, 0.6701, -16.06), (-0.1961, 0.5784, -17.2), (-0.1446, -0.5784, -18.39), (-0.2012, 1.878e-07, -17.09), (-0.1704, 0.6919, -17.79), (-0.1554, 0.6701, -18.14), (-0.2002, 0.3354, -17.11), (-0.2002, -0.3348, -17.11), (-0.1853, 0.6701, -17.45), (-0.1446, 0.5784, -18.39), (-0.1961, -0.5784, -17.2), (-0.1396, 1.838e-07, -18.5), (-0.1704, -0.6919, -17.79), (-0.1853, -0.6701, -17.45), (-0.1554, -0.6701, -18.14), (-0.1405, 0.3354, -18.48), (-0.1405, -0.3348, -18.48), (-0.1264, 0.5784, -17.56), (-0.1519, -0.5784, -15.56), (-0.1238, 7.98e-08, -17.75), (-0.1391, -0.6919, -16.56), (-0.1466, -0.6701, -15.98), (-0.1317, -0.6701, -17.14), (-0.1243, 0.3354, -17.71), (-0.1243, -0.3348, -17.71), (-0.1519, 0.5784, -15.56), (-0.1264, -0.5784, -17.56), (-0.1545, 1.207e-07, -15.37), (-0.1391, 0.6919, -16.56), (-0.1317, 0.6701, -17.14), (-0.154, 0.3354, -15.41), (-0.154, -0.3348, -15.41), (-0.1466, 0.6701, -15.98), (-0.2296, 0.5784, -18.34), (-0.1868, -0.5784, -19.33), (-0.2338, 2.517e-07, -18.25), (-0.2082, 0.6919, -18.84), (-0.1958, 0.6701, -19.12), (-0.233, 0.3354, -18.27), (-0.233, -0.3348, -18.27), (-0.2207, 0.6701, -18.55), (-0.1868, 0.5784, -19.33), (-0.2296, -0.5784, -18.34), (-0.1826, 2.527e-07, -19.42), (-0.2082, -0.6919, -18.84), (-0.2207, -0.6701, -18.55), (-0.1958, -0.6701, -19.12), (-0.1834, 0.3354, -19.41), (-0.1834, -0.3348, -19.41)], [], [(281, 274, 3, 24), (55, 20, 1, 27), (282, 25, 0, 275), (240, 86, 11, 227), (230, 30, 12, 232), (283, 19, 7, 287), (237, 236, 71, 93), (235, 227, 11, 37), (48, 38, 9, 21), (47, 39, 15, 40), (46, 26, 8, 41), (278, 277, 6, 18), (289, 278, 18, 2), (319, 311, 45, 23), (311, 309, 42, 45), (39, 46, 41, 15), (6, 24, 46, 39), (24, 3, 26, 46), (19, 47, 40, 7), (2, 18, 47, 19), (18, 6, 39, 47), (25, 48, 21, 0), (7, 40, 48, 25), (40, 15, 38, 48), (236, 235, 37, 71), (261, 262, 49, 35), (262, 259, 28, 49), (233, 237, 93, 10), (272, 263, 50, 22), (263, 261, 35, 50), (320, 51, 34, 317), (319, 23, 51, 320), (289, 2, 19, 283), (268, 52, 31, 271), (273, 17, 52, 268), (234, 5, 30, 230), (267, 53, 28, 259), (271, 31, 53, 267), (232, 12, 86, 240), (321, 54, 22, 307), (317, 34, 54, 321), (287, 7, 25, 282), (38, 55, 27, 9), (15, 41, 55, 38), (41, 8, 20, 55), (277, 281, 24, 6), (309, 313, 56, 42), (313, 306, 17, 56), (409, 81, 60, 402), (112, 84, 58, 77), (417, 403, 57, 82), (219, 215, 11, 86), (225, 223, 12, 30), (416, 412, 64, 76), (211, 93, 71, 210), (217, 37, 11, 215), (105, 78, 66, 95), (104, 97, 72, 96), (103, 98, 65, 83), (406, 75, 63, 405), (410, 59, 75, 406), (350, 80, 102, 338), (338, 102, 99, 344), (96, 72, 98, 103), (63, 96, 103, 81), (81, 103, 83, 60), (76, 64, 97, 104), (59, 76, 104, 75), (75, 104, 96, 63), (82, 57, 78, 105), (64, 82, 105, 97), (97, 105, 95, 72), (210, 71, 37, 217), (357, 92, 106, 358), (358, 106, 85, 355), (222, 10, 93, 211), (363, 79, 107, 359), (359, 107, 92, 357), (348, 352, 91, 108), (350, 348, 108, 80), (410, 416, 76, 59), (367, 364, 88, 109), (362, 367, 109, 74), (221, 225, 30, 5), (368, 355, 85, 110), (364, 368, 110, 88), (223, 219, 86, 12), (349, 342, 79, 111), (352, 349, 111, 91), (412, 417, 82, 64), (95, 66, 84, 112), (72, 95, 112, 98), (98, 112, 77, 65), (405, 63, 81, 409), (344, 99, 113, 340), (340, 113, 74, 341), (270, 266, 14, 70), (260, 67, 29, 265), (276, 73, 32, 280), (280, 32, 68, 288), (274, 94, 33, 279), (279, 33, 73, 276), (258, 69, 36, 264), (284, 286, 62, 43), (275, 284, 43, 87), (285, 288, 68, 44), (286, 285, 44, 62), (258, 269, 61, 69), (269, 270, 70, 61), (264, 36, 67, 260), (265, 29, 87, 272), (266, 273, 94, 14), (241, 234, 117, 129), (231, 241, 129, 120), (229, 116, 128, 239), (239, 128, 118, 233), (247, 119, 127, 254), (245, 117, 122, 252), (226, 114, 126, 238), (238, 126, 116, 229), (246, 242, 125, 118), (243, 244, 121, 123), (228, 231, 120, 124), (226, 228, 124, 114), (244, 249, 115, 121), (242, 243, 123, 125), (252, 122, 119, 247), (254, 127, 115, 249), (220, 136, 140, 221), (224, 143, 136, 220), (216, 213, 135, 139), (213, 222, 141, 135), (199, 195, 134, 142), (197, 201, 145, 140), (214, 212, 133, 137), (212, 216, 139, 133), (198, 141, 132, 203), (202, 130, 144, 209), (218, 131, 143, 224), (214, 137, 131, 218), (209, 144, 138, 207), (203, 132, 130, 202), (201, 199, 142, 145), (195, 207, 138, 134), (189, 149, 161, 193), (180, 185, 160, 152), (164, 168, 159, 148), (168, 171, 151, 159), (162, 167, 158, 146), (167, 164, 148, 158), (178, 184, 157, 150), (175, 156, 153, 173), (163, 147, 156, 175), (174, 155, 151, 171), (173, 153, 155, 174), (178, 150, 154, 190), (190, 154, 149, 189), (184, 180, 152, 157), (185, 187, 147, 160), (193, 161, 146, 186), (389, 173, 174, 390), (390, 174, 171, 387), (395, 163, 175, 391), (391, 175, 173, 389), (399, 396, 164, 167), (394, 399, 167, 162), (400, 387, 171, 168), (396, 400, 168, 164), (149, 165, 169, 161), (152, 160, 177, 172), (150, 157, 176, 170), (150, 170, 166, 154), (154, 166, 165, 149), (157, 152, 172, 176), (160, 147, 163, 177), (161, 169, 162, 146), (369, 193, 186, 362), (361, 363, 187, 185), (360, 356, 180, 184), (366, 190, 189, 365), (354, 178, 190, 366), (354, 360, 184, 178), (356, 361, 185, 180), (365, 189, 193, 369), (148, 159, 192, 188), (159, 151, 179, 192), (146, 158, 191, 186), (158, 148, 188, 191), (156, 183, 181, 153), (147, 187, 183, 156), (155, 182, 179, 151), (153, 181, 182, 155), (323, 335, 207, 195), (329, 327, 199, 201), (331, 203, 202, 330), (337, 209, 207, 335), (330, 202, 209, 337), (326, 198, 203, 331), (325, 329, 201, 197), (327, 323, 195, 199), (136, 196, 197, 140), (143, 200, 196, 136), (139, 135, 205, 208), (135, 141, 198, 205), (137, 133, 204, 206), (133, 139, 208, 204), (131, 194, 200, 143), (137, 206, 194, 131), (4, 214, 218, 100), (100, 218, 224, 16), (90, 13, 216, 212), (4, 90, 212, 214), (89, 10, 222, 213), (13, 89, 213, 216), (16, 224, 220, 101), (101, 220, 221, 5), (142, 134, 219, 223), (140, 145, 225, 221), (141, 222, 211, 132), (130, 210, 217, 144), (144, 217, 215, 138), (132, 211, 210, 130), (145, 142, 223, 225), (134, 138, 215, 219), (4, 100, 228, 226), (100, 16, 231, 228), (90, 238, 229, 13), (4, 226, 238, 90), (89, 239, 233, 10), (13, 229, 239, 89), (16, 101, 241, 231), (101, 5, 234, 241), (119, 232, 240, 127), (117, 234, 230, 122), (118, 125, 237, 233), (123, 121, 235, 236), (121, 115, 227, 235), (125, 123, 236, 237), (122, 230, 232, 119), (127, 240, 227, 115), (296, 254, 249, 302), (294, 252, 247, 292), (298, 299, 243, 242), (300, 302, 249, 244), (299, 300, 244, 243), (291, 298, 242, 246), (290, 245, 252, 294), (292, 247, 254, 296), (129, 117, 245, 255), (120, 129, 255, 251), (116, 248, 257, 128), (128, 257, 246, 118), (114, 250, 256, 126), (126, 256, 248, 116), (124, 120, 251, 253), (114, 124, 253, 250), (56, 17, 273, 266), (54, 265, 272, 22), (51, 264, 260, 34), (45, 42, 270, 269), (23, 45, 269, 258), (23, 258, 264, 51), (34, 260, 265, 54), (42, 56, 266, 270), (73, 271, 267, 32), (32, 267, 259, 68), (94, 273, 268, 33), (33, 268, 271, 73), (43, 62, 261, 263), (87, 43, 263, 272), (44, 68, 259, 262), (62, 44, 262, 261), (9, 27, 285, 286), (27, 1, 288, 285), (0, 21, 284, 275), (21, 9, 286, 284), (26, 279, 276, 8), (3, 274, 279, 26), (20, 280, 288, 1), (8, 276, 280, 20), (70, 14, 281, 277), (67, 287, 282, 29), (69, 289, 283, 36), (69, 61, 278, 289), (61, 70, 277, 278), (36, 283, 287, 67), (29, 282, 275, 87), (14, 94, 274, 281), (308, 292, 296, 312), (306, 290, 294, 310), (307, 314, 298, 291), (315, 316, 300, 299), (316, 318, 302, 300), (314, 315, 299, 298), (310, 294, 292, 308), (312, 296, 302, 318), (255, 245, 290, 297), (251, 255, 297, 293), (248, 301, 305, 257), (257, 305, 291, 246), (250, 303, 304, 256), (256, 304, 301, 248), (253, 251, 293, 295), (250, 253, 295, 303), (53, 312, 318, 28), (52, 310, 308, 31), (50, 35, 315, 314), (49, 28, 318, 316), (35, 49, 316, 315), (22, 50, 314, 307), (17, 306, 310, 52), (31, 308, 312, 53), (297, 290, 306, 313), (293, 297, 313, 309), (301, 317, 321, 305), (305, 321, 307, 291), (303, 319, 320, 304), (304, 320, 317, 301), (295, 293, 309, 311), (303, 295, 311, 319), (343, 339, 323, 327), (341, 345, 329, 325), (342, 326, 331, 347), (346, 330, 337, 353), (353, 337, 335, 351), (347, 331, 330, 346), (345, 343, 327, 329), (339, 351, 335, 323), (196, 324, 325, 197), (200, 328, 324, 196), (208, 205, 333, 336), (205, 198, 326, 333), (206, 204, 332, 334), (204, 208, 336, 332), (194, 322, 328, 200), (206, 334, 322, 194), (110, 85, 351, 339), (109, 88, 343, 345), (107, 347, 346, 92), (106, 353, 351, 85), (92, 346, 353, 106), (79, 342, 347, 107), (74, 109, 345, 341), (88, 110, 339, 343), (324, 340, 341, 325), (328, 344, 340, 324), (336, 333, 349, 352), (333, 326, 342, 349), (334, 332, 348, 350), (332, 336, 352, 348), (322, 338, 344, 328), (334, 350, 338, 322), (99, 365, 369, 113), (91, 111, 361, 356), (80, 108, 360, 354), (80, 354, 366, 102), (102, 366, 365, 99), (108, 91, 356, 360), (111, 79, 363, 361), (113, 369, 362, 74), (188, 192, 368, 364), (192, 179, 355, 368), (186, 191, 367, 362), (191, 188, 364, 367), (183, 359, 357, 181), (187, 363, 359, 183), (182, 358, 355, 179), (181, 357, 358, 182), (404, 408, 376, 372), (408, 411, 379, 376), (402, 407, 375, 370), (407, 404, 372, 375), (415, 383, 381, 413), (403, 371, 383, 415), (414, 382, 379, 411), (413, 381, 382, 414), (397, 373, 377, 401), (388, 393, 385, 380), (386, 392, 384, 378), (386, 378, 374, 398), (398, 374, 373, 397), (392, 388, 380, 384), (393, 395, 371, 385), (401, 377, 370, 394), (169, 401, 394, 162), (177, 163, 395, 393), (176, 172, 388, 392), (166, 398, 397, 165), (170, 386, 398, 166), (170, 176, 392, 386), (172, 177, 393, 388), (165, 397, 401, 169), (372, 376, 400, 396), (376, 379, 387, 400), (370, 375, 399, 394), (375, 372, 396, 399), (383, 391, 389, 381), (371, 395, 391, 383), (382, 390, 387, 379), (381, 389, 390, 382), (66, 413, 414, 84), (84, 414, 411, 58), (57, 403, 415, 78), (78, 415, 413, 66), (83, 65, 404, 407), (60, 83, 407, 402), (77, 58, 411, 408), (65, 77, 408, 404), (373, 405, 409, 377), (380, 385, 417, 412), (378, 384, 416, 410), (378, 410, 406, 374), (374, 406, 405, 373), (384, 380, 412, 416), (385, 371, 403, 417), (377, 409, 402, 370)])
_uv = me_cube_003.uv_layers.new(name='UVMap')
_uv.uv.foreach_set('vector', [0.5625, 0.4844, 0.625, 0.4844, 0.625, 0.5, 0.5625, 0.5, 0.5625, 0.6875, 0.625, 0.6875, 0.625, 0.75, 0.5625, 0.75, 0.3594, 0.6875, 0.375, 0.6875, 0.375, 0.75, 0.3594, 0.75, 0.7317, 0.6875, 0.75, 0.6875, 0.75, 0.75, 0.7317, 0.75, 0.7317, 0.5625, 0.75, 0.5625, 0.75, 0.625, 0.7317, 0.625, 0.3594, 0.5625, 0.375, 0.5625, 0.375, 0.625, 0.3594, 0.625, 0.4375, 0.8567, 0.5, 0.8567, 0.5, 0.875, 0.4375, 0.875, 0.5625, 0.8567, 0.625, 0.8567, 0.625, 0.875, 0.5625, 0.875, 0.4375, 0.6875, 0.5, 0.6875, 0.5, 0.75, 0.4375, 0.75, 0.4375, 0.5625, 0.5, 0.5625, 0.5, 0.625, 0.4375, 0.625, 0.5625, 0.5625, 0.625, 0.5625, 0.625, 0.625, 0.5625, 0.625, 0.4375, 0.4844, 0.5, 0.4844, 0.5, 0.5, 0.4375, 0.5, 0.375, 0.4844, 0.4375, 0.4844, 0.4375, 0.5, 0.375, 0.5, 0.375, 0.4275, 0.4375, 0.4275, 0.4375, 0.4375, 0.375, 0.4375, 0.4375, 0.4275, 0.5, 0.4275, 0.5, 0.4375, 0.4375, 0.4375, 0.5, 0.5625, 0.5625, 0.5625, 0.5625, 0.625, 0.5, 0.625, 0.5, 0.5, 0.5625, 0.5, 0.5625, 0.5625, 0.5, 0.5625, 0.5625, 0.5, 0.625, 0.5, 0.625, 0.5625, 0.5625, 0.5625, 0.375, 0.5625, 0.4375, 0.5625, 0.4375, 0.625, 0.375, 0.625, 0.375, 0.5, 0.4375, 0.5, 0.4375, 0.5625, 0.375, 0.5625, 0.4375, 0.5, 0.5, 0.5, 0.5, 0.5625, 0.4375, 0.5625, 0.375, 0.6875, 0.4375, 0.6875, 0.4375, 0.75, 0.375, 0.75, 0.375, 0.625, 0.4375, 0.625, 0.4375, 0.6875, 0.375, 0.6875, 0.4375, 0.625, 0.5, 0.625, 0.5, 0.6875, 0.4375, 0.6875, 0.5, 0.8567, 0.5625, 0.8567, 0.5625, 0.875, 0.5, 0.875, 0.5, 0.7965, 0.5625, 0.7965, 0.5625, 0.8125, 0.5, 0.8125, 0.5625, 0.7965, 0.625, 0.7965, 0.625, 0.8125, 0.5625, 0.8125, 0.375, 0.8567, 0.4375, 0.8567, 0.4375, 0.875, 0.375, 0.875, 0.375, 0.7965, 0.4375, 0.7965, 0.4375, 0.8125, 0.375, 0.8125, 0.4375, 0.7965, 0.5, 0.7965, 0.5, 0.8125, 0.4375, 0.8125, 0.3025, 0.5625, 0.3125, 0.5625, 0.3125, 0.625, 0.3025, 0.625, 0.3025, 0.5, 0.3125, 0.5, 0.3125, 0.5625, 0.3025, 0.5625, 0.3594, 0.5, 0.375, 0.5, 0.375, 0.5625, 0.3594, 0.5625, 0.6715, 0.5625, 0.6875, 0.5625, 0.6875, 0.625, 0.6715, 0.625, 0.6715, 0.5, 0.6875, 0.5, 0.6875, 0.5625, 0.6715, 0.5625, 0.7317, 0.5, 0.75, 0.5, 0.75, 0.5625, 0.7317, 0.5625, 0.6715, 0.6875, 0.6875, 0.6875, 0.6875, 0.75, 0.6715, 0.75, 0.6715, 0.625, 0.6875, 0.625, 0.6875, 0.6875, 0.6715, 0.6875, 0.7317, 0.625, 0.75, 0.625, 0.75, 0.6875, 0.7317, 0.6875, 0.3025, 0.6875, 0.3125, 0.6875, 0.3125, 0.75, 0.3025, 0.75, 0.3025, 0.625, 0.3125, 0.625, 0.3125, 0.6875, 0.3025, 0.6875, 0.3594, 0.625, 0.375, 0.625, 0.375, 0.6875, 0.3594, 0.6875, 0.5, 0.6875, 0.5625, 0.6875, 0.5625, 0.75, 0.5, 0.75, 0.5, 0.625, 0.5625, 0.625, 0.5625, 0.6875, 0.5, 0.6875, 0.5625, 0.625, 0.625, 0.625, 0.625, 0.6875, 0.5625, 0.6875, 0.5, 0.4844, 0.5625, 0.4844, 0.5625, 0.5, 0.5, 0.5, 0.5, 0.4275, 0.5625, 0.4275, 0.5625, 0.4375, 0.5, 0.4375, 0.5625, 0.4275, 0.625, 0.4275, 0.625, 0.4375, 0.5625, 0.4375, 0.5625, 0.4961, 0.5625, 0.5, 0.625, 0.5, 0.625, 0.4961, 0.5625, 0.6875, 0.5625, 0.75, 0.625, 0.75, 0.625, 0.6875, 0.3711, 0.6875, 0.3711, 0.75, 0.375, 0.75, 0.375, 0.6875, 0.7362, 0.6875, 0.7362, 0.75, 0.75, 0.75, 0.75, 0.6875, 0.7362, 0.5625, 0.7362, 0.625, 0.75, 0.625, 0.75, 0.5625, 0.3711, 0.5625, 0.3711, 0.625, 0.375, 0.625, 0.375, 0.5625, 0.4375, 0.8612, 0.4375, 0.875, 0.5, 0.875, 0.5, 0.8612, 0.5625, 0.8612, 0.5625, 0.875, 0.625, 0.875, 0.625, 0.8612, 0.4375, 0.6875, 0.4375, 0.75, 0.5, 0.75, 0.5, 0.6875, 0.4375, 0.5625, 0.4375, 0.625, 0.5, 0.625, 0.5, 0.5625, 0.5625, 0.5625, 0.5625, 0.625, 0.625, 0.625, 0.625, 0.5625, 0.4375, 0.4961, 0.4375, 0.5, 0.5, 0.5, 0.5, 0.4961, 0.375, 0.4961, 0.375, 0.5, 0.4375, 0.5, 0.4375, 0.4961, 0.375, 0.4336, 0.375, 0.4375, 0.4375, 0.4375, 0.4375, 0.4336, 0.4375, 0.4336, 0.4375, 0.4375, 0.5, 0.4375, 0.5, 0.4336, 0.5, 0.5625, 0.5, 0.625, 0.5625, 0.625, 0.5625, 0.5625, 0.5, 0.5, 0.5, 0.5625, 0.5625, 0.5625, 0.5625, 0.5, 0.5625, 0.5, 0.5625, 0.5625, 0.625, 0.5625, 0.625, 0.5, 0.375, 0.5625, 0.375, 0.625, 0.4375, 0.625, 0.4375, 0.5625, 0.375, 0.5, 0.375, 0.5625, 0.4375, 0.5625, 0.4375, 0.5, 0.4375, 0.5, 0.4375, 0.5625, 0.5, 0.5625, 0.5, 0.5, 0.375, 0.6875, 0.375, 0.75, 0.4375, 0.75, 0.4375, 0.6875, 0.375, 0.625, 0.375, 0.6875, 0.4375, 0.6875, 0.4375, 0.625, 0.4375, 0.625, 0.4375, 0.6875, 0.5, 0.6875, 0.5, 0.625, 0.5, 0.8612, 0.5, 0.875, 0.5625, 0.875, 0.5625, 0.8612, 0.5, 0.8096, 0.5, 0.8125, 0.5625, 0.8125, 0.5625, 0.8096, 0.5625, 0.8096, 0.5625, 0.8125, 0.625, 0.8125, 0.625, 0.8096, 0.375, 0.8612, 0.375, 0.875, 0.4375, 0.875, 0.4375, 0.8612, 0.375, 0.8096, 0.375, 0.8125, 0.4375, 0.8125, 0.4375, 0.8096, 0.4375, 0.8096, 0.4375, 0.8125, 0.5, 0.8125, 0.5, 0.8096, 0.3086, 0.5625, 0.3086, 0.625, 0.3125, 0.625, 0.3125, 0.5625, 0.3086, 0.5, 0.3086, 0.5625, 0.3125, 0.5625, 0.3125, 0.5, 0.3711, 0.5, 0.3711, 0.5625, 0.375, 0.5625, 0.375, 0.5, 0.6846, 0.5625, 0.6846, 0.625, 0.6875, 0.625, 0.6875, 0.5625, 0.6848, 0.5, 0.6846, 0.5625, 0.6875, 0.5625, 0.6875, 0.5, 0.7362, 0.5, 0.7362, 0.5625, 0.75, 0.5625, 0.75, 0.5, 0.6846, 0.6875, 0.6846, 0.75, 0.6875, 0.75, 0.6875, 0.6875, 0.6846, 0.625, 0.6846, 0.6875, 0.6875, 0.6875, 0.6875, 0.625, 0.7362, 0.625, 0.7362, 0.6875, 0.75, 0.6875, 0.75, 0.625, 0.3086, 0.6875, 0.3086, 0.75, 0.3125, 0.75, 0.3125, 0.6875, 0.3086, 0.625, 0.3086, 0.6875, 0.3125, 0.6875, 0.3125, 0.625, 0.3711, 0.625, 0.3711, 0.6875, 0.375, 0.6875, 0.375, 0.625, 0.5, 0.6875, 0.5, 0.75, 0.5625, 0.75, 0.5625, 0.6875, 0.5, 0.625, 0.5, 0.6875, 0.5625, 0.6875, 0.5625, 0.625, 0.5625, 0.625, 0.5625, 0.6875, 0.625, 0.6875, 0.625, 0.625, 0.5, 0.4961, 0.5, 0.5, 0.5625, 0.5, 0.5625, 0.4961, 0.5, 0.4336, 0.5, 0.4375, 0.5625, 0.4375, 0.5625, 0.4336, 0.5625, 0.4336, 0.5625, 0.4375, 0.625, 0.4375, 0.625, 0.4336, 0.5, 0.4535, 0.5625, 0.4535, 0.5625, 0.4688, 0.5, 0.4688, 0.3285, 0.625, 0.3438, 0.625, 0.3438, 0.6875, 0.3285, 0.6875, 0.6406, 0.625, 0.6562, 0.625, 0.6563, 0.6875, 0.6406, 0.6875, 0.6406, 0.6875, 0.6563, 0.6875, 0.6562, 0.75, 0.6406, 0.75, 0.6406, 0.5, 0.6562, 0.5, 0.6563, 0.5625, 0.6406, 0.5625, 0.6406, 0.5625, 0.6563, 0.5625, 0.6562, 0.625, 0.6406, 0.625, 0.3285, 0.5, 0.3438, 0.5, 0.3438, 0.5625, 0.3285, 0.5625, 0.4375, 0.7656, 0.5, 0.7656, 0.5, 0.7812, 0.4375, 0.7812, 0.375, 0.7656, 0.4375, 0.7656, 0.4375, 0.7812, 0.375, 0.7812, 0.5625, 0.7656, 0.625, 0.7656, 0.625, 0.7812, 0.5625, 0.7813, 0.5, 0.7656, 0.5625, 0.7656, 0.5625, 0.7813, 0.5, 0.7812, 0.375, 0.4535, 0.4375, 0.4535, 0.4375, 0.4688, 0.375, 0.4688, 0.4375, 0.4535, 0.5, 0.4535, 0.5, 0.4688, 0.4375, 0.4688, 0.3285, 0.5625, 0.3438, 0.5625, 0.3438, 0.625, 0.3285, 0.625, 0.3285, 0.6875, 0.3438, 0.6875, 0.3438, 0.75, 0.3285, 0.75, 0.5625, 0.4535, 0.625, 0.4535, 0.625, 0.4688, 0.5625, 0.4688, 0.5625, 0.3933, 0.625, 0.3933, 0.625, 0.4062, 0.5625, 0.4062, 0.5, 0.3933, 0.5625, 0.3933, 0.5625, 0.4062, 0.5, 0.4062, 0.2683, 0.625, 0.2812, 0.625, 0.2812, 0.6875, 0.2683, 0.6875, 0.2683, 0.6875, 0.2812, 0.6875, 0.2812, 0.75, 0.2683, 0.75, 0.7018, 0.625, 0.7188, 0.625, 0.7188, 0.6875, 0.7018, 0.6875, 0.7018, 0.5, 0.7188, 0.5, 0.7188, 0.5625, 0.7018, 0.5625, 0.2683, 0.5, 0.2812, 0.5, 0.2812, 0.5625, 0.2683, 0.5625, 0.2683, 0.5625, 0.2812, 0.5625, 0.2812, 0.625, 0.2683, 0.625, 0.375, 0.8268, 0.4375, 0.8268, 0.4375, 0.8438, 0.375, 0.8438, 0.5, 0.8268, 0.5625, 0.8268, 0.5625, 0.8438, 0.5, 0.8438, 0.4375, 0.3933, 0.5, 0.3933, 0.5, 0.4062, 0.4375, 0.4063, 0.375, 0.3933, 0.4375, 0.3933, 0.4375, 0.4063, 0.375, 0.4062, 0.5625, 0.8268, 0.625, 0.8268, 0.625, 0.8438, 0.5625, 0.8438, 0.4375, 0.8268, 0.5, 0.8268, 0.5, 0.8438, 0.4375, 0.8438, 0.7018, 0.5625, 0.7188, 0.5625, 0.7188, 0.625, 0.7018, 0.625, 0.7018, 0.6875, 0.7188, 0.6875, 0.7188, 0.75, 0.7018, 0.75, 0.5625, 0.3888, 0.5625, 0.407, 0.625, 0.407, 0.625, 0.3888, 0.5, 0.3888, 0.5, 0.407, 0.5625, 0.407, 0.5625, 0.3888, 0.2638, 0.625, 0.2638, 0.6875, 0.282, 0.6875, 0.282, 0.625, 0.2638, 0.6875, 0.2638, 0.75, 0.282, 0.75, 0.282, 0.6875, 0.7029, 0.625, 0.7029, 0.6875, 0.718, 0.6875, 0.718, 0.625, 0.7029, 0.5, 0.7029, 0.5625, 0.718, 0.5625, 0.718, 0.5, 0.2638, 0.5, 0.2638, 0.5625, 0.282, 0.5625, 0.282, 0.5, 0.2638, 0.5625, 0.2638, 0.625, 0.282, 0.625, 0.282, 0.5625, 0.375, 0.8279, 0.375, 0.843, 0.4375, 0.843, 0.4375, 0.8279, 0.5, 0.8279, 0.5, 0.843, 0.5625, 0.843, 0.5625, 0.8279, 0.4375, 0.3888, 0.4375, 0.407, 0.5, 0.407, 0.5, 0.3888, 0.375, 0.3888, 0.375, 0.407, 0.4375, 0.407, 0.4375, 0.3888, 0.5625, 0.8279, 0.5625, 0.843, 0.625, 0.843, 0.625, 0.8279, 0.4375, 0.8279, 0.4375, 0.843, 0.5, 0.843, 0.5, 0.8279, 0.7029, 0.5625, 0.7029, 0.625, 0.718, 0.625, 0.718, 0.5625, 0.7029, 0.6875, 0.7029, 0.75, 0.718, 0.75, 0.718, 0.6875, 0.5, 0.4526, 0.5, 0.4688, 0.5625, 0.4688, 0.5625, 0.4526, 0.3276, 0.625, 0.3276, 0.6875, 0.3438, 0.6875, 0.3438, 0.625, 0.6406, 0.625, 0.6406, 0.6875, 0.6563, 0.6875, 0.6562, 0.625, 0.6406, 0.6875, 0.6406, 0.75, 0.6562, 0.75, 0.6563, 0.6875, 0.6406, 0.5, 0.6406, 0.5625, 0.6563, 0.5625, 0.6562, 0.5, 0.6406, 0.5625, 0.6406, 0.625, 0.6562, 0.625, 0.6563, 0.5625, 0.3276, 0.5, 0.3276, 0.5625, 0.3438, 0.5625, 0.3438, 0.5, 0.4375, 0.7656, 0.4375, 0.7812, 0.5, 0.7812, 0.5, 0.7656, 0.375, 0.7656, 0.375, 0.7812, 0.4375, 0.7812, 0.4375, 0.7656, 0.5625, 0.7656, 0.5625, 0.7813, 0.625, 0.7812, 0.625, 0.7656, 0.5, 0.7656, 0.5, 0.7812, 0.5625, 0.7813, 0.5625, 0.7656, 0.375, 0.4526, 0.375, 0.4688, 0.4375, 0.4688, 0.4375, 0.4526, 0.4375, 0.4526, 0.4375, 0.4688, 0.5, 0.4688, 0.5, 0.4526, 0.3276, 0.5625, 0.3276, 0.625, 0.3438, 0.625, 0.3438, 0.5625, 0.3276, 0.6875, 0.3276, 0.75, 0.3438, 0.75, 0.3438, 0.6875, 0.5625, 0.4526, 0.5625, 0.4688, 0.625, 0.4688, 0.625, 0.4526, 0.5, 0.7617, 0.5, 0.7656, 0.5625, 0.7656, 0.5625, 0.7617, 0.5625, 0.7617, 0.5625, 0.7656, 0.625, 0.7656, 0.625, 0.7617, 0.375, 0.7617, 0.375, 0.7656, 0.4375, 0.7656, 0.4375, 0.7617, 0.4375, 0.7617, 0.4375, 0.7656, 0.5, 0.7656, 0.5, 0.7617, 0.6367, 0.5625, 0.6367, 0.625, 0.6406, 0.625, 0.6406, 0.5625, 0.6367, 0.5, 0.6367, 0.5625, 0.6406, 0.5625, 0.6406, 0.5, 0.6367, 0.6875, 0.6367, 0.75, 0.6406, 0.75, 0.6406, 0.6875, 0.6367, 0.625, 0.6367, 0.6875, 0.6406, 0.6875, 0.6406, 0.625, 0.5, 0.4688, 0.5, 0.4844, 0.5625, 0.4844, 0.5625, 0.4688, 0.3438, 0.625, 0.3438, 0.6875, 0.3594, 0.6875, 0.3594, 0.625, 0.3438, 0.5, 0.3438, 0.5625, 0.3594, 0.5625, 0.3594, 0.5, 0.375, 0.4688, 0.375, 0.4844, 0.4375, 0.4844, 0.4375, 0.4688, 0.4375, 0.4688, 0.4375, 0.4844, 0.5, 0.4844, 0.5, 0.4688, 0.3438, 0.5625, 0.3438, 0.625, 0.3594, 0.625, 0.3594, 0.5625, 0.3438, 0.6875, 0.3438, 0.75, 0.3594, 0.75, 0.3594, 0.6875, 0.5625, 0.4688, 0.5625, 0.4844, 0.625, 0.4844, 0.625, 0.4688, 0.5625, 0.4404, 0.5625, 0.4526, 0.625, 0.4526, 0.625, 0.4404, 0.3154, 0.6875, 0.3154, 0.75, 0.3276, 0.75, 0.3276, 0.6875, 0.3154, 0.5625, 0.3154, 0.625, 0.3276, 0.625, 0.3276, 0.5625, 0.4375, 0.4404, 0.4375, 0.4526, 0.5, 0.4526, 0.5, 0.4404, 0.375, 0.4404, 0.375, 0.4526, 0.4375, 0.4526, 0.4375, 0.4404, 0.3154, 0.5, 0.3154, 0.5625, 0.3276, 0.5625, 0.3276, 0.5, 0.3154, 0.625, 0.3154, 0.6875, 0.3276, 0.6875, 0.3276, 0.625, 0.5, 0.4404, 0.5, 0.4526, 0.5625, 0.4526, 0.5625, 0.4404, 0.6562, 0.625, 0.6563, 0.6875, 0.6724, 0.6875, 0.6724, 0.625, 0.6563, 0.6875, 0.6562, 0.75, 0.6724, 0.75, 0.6724, 0.6875, 0.6562, 0.5, 0.6563, 0.5625, 0.6724, 0.5625, 0.6724, 0.5, 0.6563, 0.5625, 0.6562, 0.625, 0.6724, 0.625, 0.6724, 0.5625, 0.4375, 0.7812, 0.4375, 0.7974, 0.5, 0.7974, 0.5, 0.7812, 0.375, 0.7812, 0.375, 0.7974, 0.4375, 0.7974, 0.4375, 0.7812, 0.5625, 0.7813, 0.5625, 0.7974, 0.625, 0.7974, 0.625, 0.7812, 0.5, 0.7812, 0.5, 0.7974, 0.5625, 0.7974, 0.5625, 0.7813, 0.6952, 0.6875, 0.6952, 0.75, 0.7029, 0.75, 0.7029, 0.6875, 0.6952, 0.5625, 0.6952, 0.625, 0.7029, 0.625, 0.7029, 0.5625, 0.4375, 0.8202, 0.4375, 0.8279, 0.5, 0.8279, 0.5, 0.8202, 0.5625, 0.8202, 0.5625, 0.8279, 0.625, 0.8279, 0.625, 0.8202, 0.5, 0.8202, 0.5, 0.8279, 0.5625, 0.8279, 0.5625, 0.8202, 0.375, 0.8202, 0.375, 0.8279, 0.4375, 0.8279, 0.4375, 0.8202, 0.6952, 0.5, 0.6952, 0.5625, 0.7029, 0.5625, 0.7029, 0.5, 0.6952, 0.625, 0.6952, 0.6875, 0.7029, 0.6875, 0.7029, 0.625, 0.5625, 0.407, 0.5625, 0.4221, 0.625, 0.4221, 0.625, 0.407, 0.5, 0.407, 0.5, 0.4221, 0.5625, 0.4221, 0.5625, 0.407, 0.282, 0.625, 0.282, 0.6875, 0.2971, 0.6875, 0.2971, 0.625, 0.282, 0.6875, 0.282, 0.75, 0.2971, 0.75, 0.2971, 0.6875, 0.282, 0.5, 0.282, 0.5625, 0.2971, 0.5625, 0.2971, 0.5, 0.282, 0.5625, 0.282, 0.625, 0.2971, 0.625, 0.2971, 0.5625, 0.4375, 0.407, 0.4375, 0.4221, 0.5, 0.4221, 0.5, 0.407, 0.375, 0.407, 0.375, 0.4221, 0.4375, 0.4221, 0.4375, 0.407, 0.375, 0.375, 0.375, 0.3888, 0.4375, 0.3888, 0.4375, 0.375, 0.4375, 0.375, 0.4375, 0.3888, 0.5, 0.3888, 0.5, 0.375, 0.25, 0.5625, 0.25, 0.625, 0.2638, 0.625, 0.2638, 0.5625, 0.25, 0.5, 0.25, 0.5625, 0.2638, 0.5625, 0.2638, 0.5, 0.25, 0.6875, 0.25, 0.75, 0.2638, 0.75, 0.2638, 0.6875, 0.25, 0.625, 0.25, 0.6875, 0.2638, 0.6875, 0.2638, 0.625, 0.5, 0.375, 0.5, 0.3888, 0.5625, 0.3888, 0.5625, 0.375, 0.5625, 0.375, 0.5625, 0.3888, 0.625, 0.3888, 0.625, 0.375, 0.718, 0.625, 0.718, 0.6875, 0.7362, 0.6875, 0.7362, 0.625, 0.718, 0.5, 0.718, 0.5625, 0.7362, 0.5625, 0.7362, 0.5, 0.375, 0.843, 0.375, 0.8612, 0.4375, 0.8612, 0.4375, 0.843, 0.5, 0.843, 0.5, 0.8612, 0.5625, 0.8612, 0.5625, 0.843, 0.5625, 0.843, 0.5625, 0.8612, 0.625, 0.8612, 0.625, 0.843, 0.4375, 0.843, 0.4375, 0.8612, 0.5, 0.8612, 0.5, 0.843, 0.718, 0.5625, 0.718, 0.625, 0.7362, 0.625, 0.7362, 0.5625, 0.718, 0.6875, 0.718, 0.75, 0.7362, 0.75, 0.7362, 0.6875, 0.375, 0.375, 0.4375, 0.375, 0.4375, 0.3933, 0.375, 0.3933, 0.4375, 0.375, 0.5, 0.375, 0.5, 0.3933, 0.4375, 0.3933, 0.25, 0.5625, 0.2683, 0.5625, 0.2683, 0.625, 0.25, 0.625, 0.25, 0.5, 0.2683, 0.5, 0.2683, 0.5625, 0.25, 0.5625, 0.25, 0.6875, 0.2683, 0.6875, 0.2683, 0.75, 0.25, 0.75, 0.25, 0.625, 0.2683, 0.625, 0.2683, 0.6875, 0.25, 0.6875, 0.5, 0.375, 0.5625, 0.375, 0.5625, 0.3933, 0.5, 0.3933, 0.5625, 0.375, 0.625, 0.375, 0.625, 0.3933, 0.5625, 0.3933, 0.7188, 0.625, 0.7317, 0.625, 0.7317, 0.6875, 0.7188, 0.6875, 0.7188, 0.5, 0.7317, 0.5, 0.7317, 0.5625, 0.7188, 0.5625, 0.375, 0.8438, 0.4375, 0.8438, 0.4375, 0.8567, 0.375, 0.8567, 0.5, 0.8438, 0.5625, 0.8438, 0.5625, 0.8567, 0.5, 0.8567, 0.5625, 0.8438, 0.625, 0.8438, 0.625, 0.8567, 0.5625, 0.8567, 0.4375, 0.8438, 0.5, 0.8438, 0.5, 0.8567, 0.4375, 0.8567, 0.7188, 0.5625, 0.7317, 0.5625, 0.7317, 0.625, 0.7188, 0.625, 0.7188, 0.6875, 0.7317, 0.6875, 0.7317, 0.75, 0.7188, 0.75, 0.6997, 0.6875, 0.7018, 0.6875, 0.7018, 0.75, 0.6997, 0.75, 0.6997, 0.5625, 0.7018, 0.5625, 0.7018, 0.625, 0.6997, 0.625, 0.4375, 0.8247, 0.5, 0.8247, 0.5, 0.8268, 0.4375, 0.8268, 0.5625, 0.8247, 0.625, 0.8247, 0.625, 0.8268, 0.5625, 0.8268, 0.5, 0.8247, 0.5625, 0.8247, 0.5625, 0.8268, 0.5, 0.8268, 0.375, 0.8247, 0.4375, 0.8247, 0.4375, 0.8268, 0.375, 0.8268, 0.6997, 0.5, 0.7018, 0.5, 0.7018, 0.5625, 0.6997, 0.5625, 0.6997, 0.625, 0.7018, 0.625, 0.7018, 0.6875, 0.6997, 0.6875, 0.5625, 0.4062, 0.625, 0.4062, 0.625, 0.4232, 0.5625, 0.4232, 0.5, 0.4062, 0.5625, 0.4062, 0.5625, 0.4232, 0.5, 0.4232, 0.2812, 0.625, 0.2982, 0.625, 0.2982, 0.6875, 0.2812, 0.6875, 0.2812, 0.6875, 0.2982, 0.6875, 0.2982, 0.75, 0.2812, 0.75, 0.2812, 0.5, 0.2982, 0.5, 0.2982, 0.5625, 0.2812, 0.5625, 0.2812, 0.5625, 0.2982, 0.5625, 0.2982, 0.625, 0.2812, 0.625, 0.4375, 0.4063, 0.5, 0.4062, 0.5, 0.4232, 0.4375, 0.4232, 0.375, 0.4062, 0.4375, 0.4063, 0.4375, 0.4232, 0.375, 0.4232, 0.5625, 0.4375, 0.625, 0.4375, 0.625, 0.4535, 0.5625, 0.4535, 0.3125, 0.6875, 0.3285, 0.6875, 0.3285, 0.75, 0.3125, 0.75, 0.3125, 0.5625, 0.3285, 0.5625, 0.3285, 0.625, 0.3125, 0.625, 0.4375, 0.4375, 0.5, 0.4375, 0.5, 0.4535, 0.4375, 0.4535, 0.375, 0.4375, 0.4375, 0.4375, 0.4375, 0.4535, 0.375, 0.4535, 0.3125, 0.5, 0.3285, 0.5, 0.3285, 0.5625, 0.3125, 0.5625, 0.3125, 0.625, 0.3285, 0.625, 0.3285, 0.6875, 0.3125, 0.6875, 0.5, 0.4375, 0.5625, 0.4375, 0.5625, 0.4535, 0.5, 0.4535, 0.6562, 0.625, 0.6715, 0.625, 0.6715, 0.6875, 0.6563, 0.6875, 0.6563, 0.6875, 0.6715, 0.6875, 0.6715, 0.75, 0.6562, 0.75, 0.6562, 0.5, 0.6715, 0.5, 0.6715, 0.5625, 0.6563, 0.5625, 0.6563, 0.5625, 0.6715, 0.5625, 0.6715, 0.625, 0.6562, 0.625, 0.4375, 0.7812, 0.5, 0.7812, 0.5, 0.7965, 0.4375, 0.7965, 0.375, 0.7812, 0.4375, 0.7812, 0.4375, 0.7965, 0.375, 0.7965, 0.5625, 0.7813, 0.625, 0.7812, 0.625, 0.7965, 0.5625, 0.7965, 0.5, 0.7812, 0.5625, 0.7813, 0.5625, 0.7965, 0.5, 0.7965, 0.5, 0.75, 0.5625, 0.75, 0.5625, 0.7656, 0.5, 0.7656, 0.5625, 0.75, 0.625, 0.75, 0.625, 0.7656, 0.5625, 0.7656, 0.375, 0.75, 0.4375, 0.75, 0.4375, 0.7656, 0.375, 0.7656, 0.4375, 0.75, 0.5, 0.75, 0.5, 0.7656, 0.4375, 0.7656, 0.625, 0.5625, 0.6406, 0.5625, 0.6406, 0.625, 0.625, 0.625, 0.625, 0.5, 0.6406, 0.5, 0.6406, 0.5625, 0.625, 0.5625, 0.625, 0.6875, 0.6406, 0.6875, 0.6406, 0.75, 0.625, 0.75, 0.625, 0.625, 0.6406, 0.625, 0.6406, 0.6875, 0.625, 0.6875, 0.5, 0.4688, 0.5625, 0.4688, 0.5625, 0.4844, 0.5, 0.4844, 0.3438, 0.625, 0.3594, 0.625, 0.3594, 0.6875, 0.3438, 0.6875, 0.3438, 0.5, 0.3594, 0.5, 0.3594, 0.5625, 0.3438, 0.5625, 0.375, 0.4688, 0.4375, 0.4688, 0.4375, 0.4844, 0.375, 0.4844, 0.4375, 0.4688, 0.5, 0.4688, 0.5, 0.4844, 0.4375, 0.4844, 0.3438, 0.5625, 0.3594, 0.5625, 0.3594, 0.625, 0.3438, 0.625, 0.3438, 0.6875, 0.3594, 0.6875, 0.3594, 0.75, 0.3438, 0.75, 0.5625, 0.4688, 0.625, 0.4688, 0.625, 0.4844, 0.5625, 0.4844, 0.6975, 0.625, 0.6997, 0.625, 0.6997, 0.6875, 0.6975, 0.6875, 0.6975, 0.5, 0.6997, 0.5, 0.6997, 0.5625, 0.6975, 0.5625, 0.375, 0.8225, 0.4375, 0.8225, 0.4375, 0.8247, 0.375, 0.8247, 0.5, 0.8225, 0.5625, 0.8225, 0.5625, 0.8247, 0.5, 0.8247, 0.5625, 0.8225, 0.625, 0.8225, 0.625, 0.8247, 0.5625, 0.8247, 0.4375, 0.8225, 0.5, 0.8225, 0.5, 0.8247, 0.4375, 0.8247, 0.6975, 0.5625, 0.6997, 0.5625, 0.6997, 0.625, 0.6975, 0.625, 0.6975, 0.6875, 0.6997, 0.6875, 0.6997, 0.75, 0.6975, 0.75, 0.5625, 0.4232, 0.625, 0.4232, 0.625, 0.4253, 0.5625, 0.4253, 0.5, 0.4232, 0.5625, 0.4232, 0.5625, 0.4253, 0.5, 0.4253, 0.2982, 0.625, 0.3003, 0.625, 0.3003, 0.6875, 0.2982, 0.6875, 0.2982, 0.6875, 0.3003, 0.6875, 0.3003, 0.75, 0.2982, 0.75, 0.2982, 0.5, 0.3003, 0.5, 0.3003, 0.5625, 0.2982, 0.5625, 0.2982, 0.5625, 0.3003, 0.5625, 0.3003, 0.625, 0.2982, 0.625, 0.4375, 0.4232, 0.5, 0.4232, 0.5, 0.4253, 0.4375, 0.4253, 0.375, 0.4232, 0.4375, 0.4232, 0.4375, 0.4253, 0.375, 0.4253, 0.6875, 0.6875, 0.6975, 0.6875, 0.6975, 0.75, 0.6875, 0.75, 0.6875, 0.5625, 0.6975, 0.5625, 0.6975, 0.625, 0.6875, 0.625, 0.4375, 0.8125, 0.5, 0.8125, 0.5, 0.8225, 0.4375, 0.8225, 0.5625, 0.8125, 0.625, 0.8125, 0.625, 0.8225, 0.5625, 0.8225, 0.5, 0.8125, 0.5625, 0.8125, 0.5625, 0.8225, 0.5, 0.8225, 0.375, 0.8125, 0.4375, 0.8125, 0.4375, 0.8225, 0.375, 0.8225, 0.6875, 0.5, 0.6975, 0.5, 0.6975, 0.5625, 0.6875, 0.5625, 0.6875, 0.625, 0.6975, 0.625, 0.6975, 0.6875, 0.6875, 0.6875, 0.5625, 0.4253, 0.625, 0.4253, 0.625, 0.4275, 0.5625, 0.4275, 0.5, 0.4253, 0.5625, 0.4253, 0.5625, 0.4275, 0.5, 0.4275, 0.3003, 0.625, 0.3025, 0.625, 0.3025, 0.6875, 0.3003, 0.6875, 0.3003, 0.6875, 0.3025, 0.6875, 0.3025, 0.75, 0.3003, 0.75, 0.3003, 0.5, 0.3025, 0.5, 0.3025, 0.5625, 0.3003, 0.5625, 0.3003, 0.5625, 0.3025, 0.5625, 0.3025, 0.625, 0.3003, 0.625, 0.4375, 0.4253, 0.5, 0.4253, 0.5, 0.4275, 0.4375, 0.4275, 0.375, 0.4253, 0.4375, 0.4253, 0.4375, 0.4275, 0.375, 0.4275, 0.6914, 0.625, 0.6914, 0.6875, 0.6952, 0.6875, 0.6952, 0.625, 0.6914, 0.5, 0.6914, 0.5625, 0.6952, 0.5625, 0.6952, 0.5, 0.375, 0.8164, 0.375, 0.8202, 0.4375, 0.8202, 0.4375, 0.8164, 0.5, 0.8164, 0.5, 0.8202, 0.5625, 0.8202, 0.5625, 0.8164, 0.5625, 0.8164, 0.5625, 0.8202, 0.625, 0.8202, 0.625, 0.8164, 0.4375, 0.8164, 0.4375, 0.8202, 0.5, 0.8202, 0.5, 0.8164, 0.6914, 0.5625, 0.6914, 0.625, 0.6952, 0.625, 0.6952, 0.5625, 0.6914, 0.6875, 0.6914, 0.75, 0.6952, 0.75, 0.6952, 0.6875, 0.5625, 0.4221, 0.5625, 0.4298, 0.625, 0.4298, 0.625, 0.4221, 0.5, 0.4221, 0.5, 0.4298, 0.5625, 0.4298, 0.5625, 0.4221, 0.2971, 0.625, 0.2971, 0.6875, 0.3048, 0.6875, 0.3048, 0.625, 0.2971, 0.6875, 0.2971, 0.75, 0.3048, 0.75, 0.3048, 0.6875, 0.2971, 0.5, 0.2971, 0.5625, 0.3048, 0.5625, 0.3048, 0.5, 0.2971, 0.5625, 0.2971, 0.625, 0.3048, 0.625, 0.3048, 0.5625, 0.4375, 0.4221, 0.4375, 0.4298, 0.5, 0.4298, 0.5, 0.4221, 0.375, 0.4221, 0.375, 0.4298, 0.4375, 0.4298, 0.4375, 0.4221, 0.6875, 0.6875, 0.6875, 0.75, 0.6914, 0.75, 0.6914, 0.6875, 0.6875, 0.5625, 0.6875, 0.625, 0.6914, 0.625, 0.6914, 0.5625, 0.4375, 0.8125, 0.4375, 0.8164, 0.5, 0.8164, 0.5, 0.8125, 0.5625, 0.8125, 0.5625, 0.8164, 0.625, 0.8164, 0.625, 0.8125, 0.5, 0.8125, 0.5, 0.8164, 0.5625, 0.8164, 0.5625, 0.8125, 0.375, 0.8125, 0.375, 0.8164, 0.4375, 0.8164, 0.4375, 0.8125, 0.6875, 0.5, 0.6875, 0.5625, 0.6914, 0.5625, 0.6914, 0.5, 0.6875, 0.625, 0.6875, 0.6875, 0.6914, 0.6875, 0.6914, 0.625, 0.5625, 0.4298, 0.5625, 0.4336, 0.625, 0.4336, 0.625, 0.4298, 0.5, 0.4298, 0.5, 0.4336, 0.5625, 0.4336, 0.5625, 0.4298, 0.3048, 0.625, 0.3048, 0.6875, 0.3086, 0.6875, 0.3086, 0.625, 0.3048, 0.6875, 0.3048, 0.75, 0.3086, 0.75, 0.3086, 0.6875, 0.3048, 0.5, 0.3048, 0.5625, 0.3086, 0.5625, 0.3086, 0.5, 0.3048, 0.5625, 0.3048, 0.625, 0.3086, 0.625, 0.3086, 0.5625, 0.4375, 0.4298, 0.4375, 0.4336, 0.5, 0.4336, 0.5, 0.4298, 0.375, 0.4298, 0.375, 0.4336, 0.4375, 0.4336, 0.4375, 0.4298, 0.5, 0.4375, 0.5, 0.4404, 0.5625, 0.4404, 0.5625, 0.4375, 0.3125, 0.625, 0.3125, 0.6875, 0.3154, 0.6875, 0.3154, 0.625, 0.3125, 0.5, 0.3125, 0.5625, 0.3154, 0.5625, 0.3154, 0.5, 0.375, 0.4375, 0.375, 0.4404, 0.4375, 0.4404, 0.4375, 0.4375, 0.4375, 0.4375, 0.4375, 0.4404, 0.5, 0.4404, 0.5, 0.4375, 0.3125, 0.5625, 0.3125, 0.625, 0.3154, 0.625, 0.3154, 0.5625, 0.3125, 0.6875, 0.3125, 0.75, 0.3154, 0.75, 0.3154, 0.6875, 0.5625, 0.4375, 0.5625, 0.4404, 0.625, 0.4404, 0.625, 0.4375, 0.6724, 0.625, 0.6724, 0.6875, 0.6846, 0.6875, 0.6846, 0.625, 0.6724, 0.6875, 0.6724, 0.75, 0.6846, 0.75, 0.6846, 0.6875, 0.6724, 0.5, 0.6724, 0.5625, 0.6846, 0.5625, 0.6848, 0.5, 0.6724, 0.5625, 0.6724, 0.625, 0.6846, 0.625, 0.6846, 0.5625, 0.4375, 0.7974, 0.4375, 0.8096, 0.5, 0.8096, 0.5, 0.7974, 0.375, 0.7974, 0.375, 0.8096, 0.4375, 0.8096, 0.4375, 0.7974, 0.5625, 0.7974, 0.5625, 0.8096, 0.625, 0.8096, 0.625, 0.7974, 0.5, 0.7974, 0.5, 0.8096, 0.5625, 0.8096, 0.5625, 0.7974, 0.6289, 0.625, 0.6289, 0.6875, 0.6328, 0.6875, 0.6328, 0.625, 0.6289, 0.6875, 0.6289, 0.75, 0.6328, 0.75, 0.6328, 0.6875, 0.6289, 0.5, 0.6289, 0.5625, 0.6328, 0.5625, 0.6328, 0.5, 0.6289, 0.5625, 0.6289, 0.625, 0.6328, 0.625, 0.6328, 0.5625, 0.4375, 0.7539, 0.4375, 0.7578, 0.5, 0.7578, 0.5, 0.7539, 0.375, 0.7539, 0.375, 0.7578, 0.4375, 0.7578, 0.4375, 0.7539, 0.5625, 0.7539, 0.5625, 0.7578, 0.625, 0.7578, 0.625, 0.7539, 0.5, 0.7539, 0.5, 0.7578, 0.5625, 0.7578, 0.5625, 0.7539, 0.5, 0.4883, 0.5, 0.4922, 0.5625, 0.4922, 0.5625, 0.4883, 0.3633, 0.625, 0.3633, 0.6875, 0.3672, 0.6875, 0.3672, 0.625, 0.3633, 0.5, 0.3633, 0.5625, 0.3672, 0.5625, 0.3672, 0.5, 0.375, 0.4883, 0.375, 0.4922, 0.4375, 0.4922, 0.4375, 0.4883, 0.4375, 0.4883, 0.4375, 0.4922, 0.5, 0.4922, 0.5, 0.4883, 0.3633, 0.5625, 0.3633, 0.625, 0.3672, 0.625, 0.3672, 0.5625, 0.3633, 0.6875, 0.3633, 0.75, 0.3672, 0.75, 0.3672, 0.6875, 0.5625, 0.4883, 0.5625, 0.4922, 0.625, 0.4922, 0.625, 0.4883, 0.5625, 0.4844, 0.5625, 0.4883, 0.625, 0.4883, 0.625, 0.4844, 0.3594, 0.6875, 0.3594, 0.75, 0.3633, 0.75, 0.3633, 0.6875, 0.3594, 0.5625, 0.3594, 0.625, 0.3633, 0.625, 0.3633, 0.5625, 0.4375, 0.4844, 0.4375, 0.4883, 0.5, 0.4883, 0.5, 0.4844, 0.375, 0.4844, 0.375, 0.4883, 0.4375, 0.4883, 0.4375, 0.4844, 0.3594, 0.5, 0.3594, 0.5625, 0.3633, 0.5625, 0.3633, 0.5, 0.3594, 0.625, 0.3594, 0.6875, 0.3633, 0.6875, 0.3633, 0.625, 0.5, 0.4844, 0.5, 0.4883, 0.5625, 0.4883, 0.5625, 0.4844, 0.6328, 0.625, 0.6328, 0.6875, 0.6367, 0.6875, 0.6367, 0.625, 0.6328, 0.6875, 0.6328, 0.75, 0.6367, 0.75, 0.6367, 0.6875, 0.6328, 0.5, 0.6328, 0.5625, 0.6367, 0.5625, 0.6367, 0.5, 0.6328, 0.5625, 0.6328, 0.625, 0.6367, 0.625, 0.6367, 0.5625, 0.4375, 0.7578, 0.4375, 0.7617, 0.5, 0.7617, 0.5, 0.7578, 0.375, 0.7578, 0.375, 0.7617, 0.4375, 0.7617, 0.4375, 0.7578, 0.5625, 0.7578, 0.5625, 0.7617, 0.625, 0.7617, 0.625, 0.7578, 0.5, 0.7578, 0.5, 0.7617, 0.5625, 0.7617, 0.5625, 0.7578, 0.5, 0.75, 0.5, 0.7539, 0.5625, 0.7539, 0.5625, 0.75, 0.5625, 0.75, 0.5625, 0.7539, 0.625, 0.7539, 0.625, 0.75, 0.375, 0.75, 0.375, 0.7539, 0.4375, 0.7539, 0.4375, 0.75, 0.4375, 0.75, 0.4375, 0.7539, 0.5, 0.7539, 0.5, 0.75, 0.625, 0.5625, 0.625, 0.625, 0.6289, 0.625, 0.6289, 0.5625, 0.625, 0.5, 0.625, 0.5625, 0.6289, 0.5625, 0.6289, 0.5, 0.625, 0.6875, 0.625, 0.75, 0.6289, 0.75, 0.6289, 0.6875, 0.625, 0.625, 0.625, 0.6875, 0.6289, 0.6875, 0.6289, 0.625, 0.5, 0.4922, 0.5, 0.4961, 0.5625, 0.4961, 0.5625, 0.4922, 0.3672, 0.625, 0.3672, 0.6875, 0.3711, 0.6875, 0.3711, 0.625, 0.3672, 0.5, 0.3672, 0.5625, 0.3711, 0.5625, 0.3711, 0.5, 0.375, 0.4922, 0.375, 0.4961, 0.4375, 0.4961, 0.4375, 0.4922, 0.4375, 0.4922, 0.4375, 0.4961, 0.5, 0.4961, 0.5, 0.4922, 0.3672, 0.5625, 0.3672, 0.625, 0.3711, 0.625, 0.3711, 0.5625, 0.3672, 0.6875, 0.3672, 0.75, 0.3711, 0.75, 0.3711, 0.6875, 0.5625, 0.4922, 0.5625, 0.4961, 0.625, 0.4961, 0.625, 0.4922])
me_cube_003.update()
me_cube_007 = bpy.data.meshes.new('Cube.007')
me_cube_007.from_pydata([(2.13, -1.0, -1.0), (0.4311, -1.0, 0.9918), (2.794, -1.0, -1.004), (0.6332, -1.0, 1.001), (-2.107, -1.0, 0.0), (-0.1462, -1.0, 0.0), (-0.08422, -1.0, -0.5), (-1.274, -1.0, -0.5), (-1.815, -1.0, -0.25), (-0.03609, -1.0, -0.25), (-1.979, -1.0, 0.5106), (0.2176, -1.0, 0.5106), (-1.4, -1.0, 0.7553), (-0.4172, -1.0, 0.7553), (0.1374, -1.0, 0.2553), (-2.177, -1.0, 0.2553), (1.081, -1.0, -0.7535), (-0.3317, -1.0, -0.7535), (1.652, -1.0, -0.8768), (0.4284, -1.0, -0.8768), (-0.796, -1.0, -0.6474), (0.738, -1.0, -0.6521), (0.1242, -1.0, -0.375), (-1.578, -1.0, -0.375), (-1.992, -1.0, -0.125), (-0.1267, -1.0, -0.125), (-0.07339, -1.0, 0.1276), (-2.174, -1.0, 0.1276), (-2.104, -1.0, 0.3971), (0.6971, -1.0, 0.3971), (-0.5508, -1.0, 0.6329), (-1.754, -1.0, 0.6329), (-0.8109, -1.0, 0.8776), (-0.04711, -1.0, 0.8776), (-0.3293, -1.0, 0.9388), (0.2269, -1.0, 0.9388), (-0.2626, -1.0, 0.8165), (-1.146, -1.0, 0.8165), (-1.598, -1.0, 0.6941), (-0.5086, -1.0, 0.6941), (-0.5086, -1.0, 0.5717), (-1.882, -1.0, 0.5717), (-2.051, -1.0, 0.4538), (1.22, -1.0, 0.4538), (0.3486, -1.0, 0.3262), (-2.151, -1.0, 0.3262), (-2.18, -1.0, 0.1915), (0.009851, -1.0, 0.1915), (-0.1254, -1.0, 0.06027), (-2.144, -1.0, 0.06027), (-2.056, -1.0, -0.0625), (-0.1454, -1.0, -0.0625), (-0.08733, -1.0, -0.1875), (-1.91, -1.0, -0.1875), (-1.704, -1.0, -0.3125), (0.03747, -1.0, -0.3125), (0.2283, -1.0, -0.4375), (-1.437, -1.0, -0.4375), (-1.07, -1.0, -0.5669), (-0.04011, -1.0, -0.5669), (0.8576, -1.0, -0.6901), (-0.6236, -1.0, -0.6901), (0.000224, -1.0, -0.8151), (1.339, -1.0, -0.8151), (2.089, -1.0, -0.942), (1.03, -1.0, -0.942), (-1.177, -1.0, -0.5335), (-0.08928, -1.0, -0.5335), (-0.04079, -1.0, -0.4787), (-1.329, -1.0, -0.4787), (0.4144, -1.0, -0.6712), (0.5578, -1.0, -0.6595), (0.06246, -1.0, -0.6071), (-0.9353, -1.0, -0.6071), (-1.008, -1.0, -0.587), (0.5982, -1.0, -0.6901), (0.7002, -1.0, -0.6901), (0.001685, -1.0, -0.587), (0.5259, -1.0, -0.6515), (0.3481, -1.0, -0.6574), (0.1449, -1.0, -0.6273), (-0.8668, -1.0, -0.6273), (0.4547, -1.0, -0.6901), (0.2241, -1.0, -0.6502), (0.9631, -1.0, -0.7218), (-0.4833, -1.0, -0.7218), (2.13, 0.0, -1.0), (0.4311, 1.174e-08, 0.9918), (2.794, 5.477e-09, -1.004), (0.6332, -9.389e-10, 1.001), (-0.1462, 0.0, 0.0), (-2.107, 0.0, 0.0), (-1.274, 0.0, -0.5), (-0.08422, 0.0, -0.5), (-1.815, 0.0, -0.25), (-0.03609, 0.0, -0.25), (0.2176, 0.0, 0.5106), (-1.979, 0.0, 0.5106), (-0.4172, 0.0, 0.7553), (-1.4, 0.0, 0.7553), (-2.177, 0.0, 0.2553), (0.1374, 0.0, 0.2553), (1.081, 0.0, -0.7535), (-0.3317, 0.0, -0.7535), (0.4284, 0.0, -0.8768), (1.652, 0.0, -0.8768), (0.738, 6.65e-09, -0.6521), (-0.796, 0.0, -0.6474), (0.1242, 0.0, -0.375), (-1.578, 0.0, -0.375), (-1.992, 0.0, -0.125), (-0.1267, 0.0, -0.125), (-0.07339, 0.0, 0.1276), (-2.174, 0.0, 0.1276), (-2.104, 0.0, 0.3971), (0.6971, 0.0, 0.3971), (-1.754, 0.0, 0.6329), (-0.5508, 0.0, 0.6329), (-0.04711, 0.0, 0.8776), (-0.8109, 0.0, 0.8776), (0.2269, 0.0, 0.9388), (-0.3293, 0.0, 0.9388), (-1.146, 0.0, 0.8165), (-0.2626, 0.0, 0.8165), (-1.598, 0.0, 0.6941), (-0.5086, 0.0, 0.6941), (-0.5086, 0.0, 0.5717), (-1.882, 0.0, 0.5717), (-2.051, 0.0, 0.4538), (1.22, 0.0, 0.4538), (0.3486, 0.0, 0.3262), (-2.151, 0.0, 0.3262), (0.009851, 0.0, 0.1915), (-2.18, 0.0, 0.1915), (-2.144, 0.0, 0.06027), (-0.1254, 0.0, 0.06027), (-2.056, 0.0, -0.0625), (-0.1454, 0.0, -0.0625), (-0.08733, 0.0, -0.1875), (-1.91, 0.0, -0.1875), (0.03747, 0.0, -0.3125), (-1.704, 0.0, -0.3125), (-1.437, 0.0, -0.4375), (0.2283, 0.0, -0.4375), (-0.04011, 0.0, -0.5669), (-1.07, 0.0, -0.5669), (-0.6236, 0.0, -0.6901), (0.8576, 0.0, -0.6901), (0.000224, 0.0, -0.8151), (1.339, 0.0, -0.8151), (2.089, 0.0, -0.942), (1.03, 0.0, -0.942), (-0.08928, 0.0, -0.5335), (-1.177, 0.0, -0.5335), (-0.04079, 0.0, -0.4787), (-1.329, 0.0, -0.4787), (-0.9353, 0.0, -0.6071), (0.06246, 0.0, -0.6071), (-1.008, 0.0, -0.587), (0.001685, 0.0, -0.587), (0.1449, 0.0, -0.6273), (-0.8668, 0.0, -0.6273), (0.9631, 0.0, -0.7218), (-0.4833, 0.0, -0.7218), (0.3481, 3.403e-08, -0.6574), (0.5259, 1.721e-08, -0.6515), (0.6901, -1.0, -0.6479), (0.7608, -1.0, -0.6901), (0.68, -1.0, -0.6444), (0.2425, -1.0, -0.6463), (0.2425, 2.229e-08, -0.6463), (0.68, 4.785e-10, -0.6444), (-1.391, -1.0, -0.4554), (0.1163, -1.0, -0.4554), (0.1163, 0.0, -0.4554), (-1.391, 0.0, -0.4554), (0.01146, -1.0, -0.4671), (0.01146, 0.0, -0.4671), (-1.361, 0.0, -0.4671), (-1.361, -1.0, -0.4671), (-1.414, -1.0, -0.4465), (0.2074, -1.0, -0.4465), (0.2074, 0.0, -0.4465), (-1.414, 0.0, -0.4465), (2.356, -1.0, -0.971), (1.418, -1.0, -0.971), (1.418, 0.0, -0.971), (2.356, 0.0, -0.971), (1.212, -1.0, -0.9565), (2.213, -1.0, -0.9565), (1.212, 0.0, -0.9565), (2.213, 0.0, -0.9565), (2.526, -1.0, -0.9855), (1.687, 0.0, -0.9855), (2.526, 0.0, -0.9855), (1.687, -1.0, -0.9855), (0.7, -1.0, -0.9094), (1.848, -1.0, -0.9094), (1.848, 0.0, -0.9094), (0.7, 0.0, -0.9094), (-0.3399, -1.0, 0.7859), (-1.281, -1.0, 0.7859), (-0.3399, 0.0, 0.7859), (-1.281, 0.0, 0.7859), (-0.9913, -1.0, 0.8471), (-0.1549, -1.0, 0.8471), (-0.9913, 0.0, 0.8471), (-0.1549, 0.0, 0.8471), (-1.504, -1.0, 0.7247), (-0.4629, -1.0, 0.7247), (-1.504, 0.0, 0.7247), (-0.4629, 0.0, 0.7247), (0.08992, -1.0, 0.9082), (-0.5972, -1.0, 0.9082), (-0.5972, 0.0, 0.9082), (0.08992, 0.0, 0.9082), (-0.0232, -1.0, 0.9653), (0.4301, -1.0, 0.9697), (0.4301, -4.694e-10, 0.9697), (-0.0232, 5.868e-09, 0.9653), (0.3285, -1.0, 0.9543), (0.3285, -2.347e-10, 0.9543), (-0.185, 2.934e-09, 0.9521), (-0.185, -1.0, 0.9521), (0.1745, -1.0, 0.9785), (0.5316, -1.0, 0.9852), (0.5316, -7.041e-10, 0.9852), (0.1745, 8.802e-09, 0.9785), (0.9116, -1.0, 0.4255), (-2.077, -1.0, 0.4255), (0.9116, 0.0, 0.4255), (-2.077, 0.0, 0.4255), (-2.127, -1.0, 0.3616), (0.4965, -1.0, 0.3616), (0.4965, 0.0, 0.3616), (-2.127, 0.0, 0.3616), (0.2261, -1.0, 0.2907), (-2.164, -1.0, 0.2907), (-2.164, 0.0, 0.2907), (0.2261, 0.0, 0.2907)], [], [(226, 89, 3, 225), (225, 3, 1, 224), (86, 88, 2, 0), (89, 87, 1, 3), (51, 5, 4, 50), (137, 90, 5, 51), (152, 93, 6, 67), (67, 6, 7, 66), (140, 95, 9, 55), (55, 9, 8, 54), (43, 11, 10, 42), (129, 96, 11, 43), (209, 13, 12, 208), (211, 98, 13, 209), (132, 101, 14, 47), (47, 14, 15, 46), (63, 16, 17, 62), (149, 102, 16, 63), (198, 105, 18, 197), (197, 18, 19, 196), (60, 21, 166, 167), (147, 106, 21, 60), (56, 22, 23, 57), (143, 108, 22, 56), (138, 111, 25, 52), (52, 25, 24, 53), (48, 26, 27, 49), (135, 112, 26, 48), (234, 115, 29, 233), (233, 29, 28, 232), (126, 117, 30, 40), (40, 30, 31, 41), (205, 33, 32, 204), (207, 118, 33, 205), (212, 35, 34, 213), (215, 120, 35, 212), (202, 123, 36, 200), (200, 36, 37, 201), (117, 125, 39, 30), (30, 39, 38, 31), (11, 40, 41, 10), (96, 126, 40, 11), (230, 129, 43, 228), (228, 43, 42, 229), (236, 44, 45, 237), (239, 130, 44, 236), (26, 47, 46, 27), (112, 132, 47, 26), (90, 135, 48, 5), (5, 48, 49, 4), (111, 137, 51, 25), (25, 51, 50, 24), (9, 52, 53, 8), (95, 138, 52, 9), (22, 55, 54, 23), (108, 140, 55, 22), (182, 143, 56, 181), (181, 56, 57, 180), (77, 59, 58, 74), (159, 144, 59, 77), (75, 70, 83, 82), (75, 84, 76), (162, 147, 60, 84), (84, 82, 61, 85), (105, 149, 63, 18), (18, 63, 62, 19), (189, 64, 65, 188), (191, 150, 64, 189), (59, 67, 66, 58), (144, 152, 67, 59), (6, 68, 69, 7), (93, 154, 68, 6), (82, 83, 20, 61), (70, 79, 169, 83), (160, 157, 72, 80), (80, 72, 73, 81), (82, 84, 75), (71, 78, 79, 70), (157, 159, 77, 72), (72, 77, 74, 73), (21, 168, 166), (106, 171, 168, 21), (16, 84, 85, 17), (102, 162, 84, 16), (17, 85, 163, 103), (20, 81, 161, 107), (83, 80, 81, 20), (73, 74, 158, 156), (81, 73, 156, 161), (7, 69, 155, 92), (58, 66, 153, 145), (188, 65, 151, 190), (19, 62, 148, 104), (76, 71, 70, 75), (85, 61, 146, 163), (74, 58, 145, 158), (76, 84, 167), (180, 57, 142, 183), (23, 54, 141, 109), (8, 53, 139, 94), (24, 50, 136, 110), (4, 49, 134, 91), (27, 46, 133, 113), (237, 45, 131, 238), (229, 42, 128, 231), (10, 41, 127, 97), (31, 38, 124, 116), (201, 37, 122, 203), (213, 34, 121, 214), (204, 32, 119, 206), (41, 31, 116, 127), (232, 28, 114, 235), (49, 27, 113, 134), (53, 24, 110, 139), (57, 23, 109, 142), (61, 20, 107, 146), (196, 19, 104, 199), (62, 17, 103, 148), (46, 15, 100, 133), (208, 12, 99, 210), (42, 10, 97, 128), (54, 8, 94, 141), (66, 7, 92, 153), (50, 4, 91, 136), (224, 1, 87, 227), (179, 172, 175, 178), (79, 164, 170, 169), (78, 165, 164, 79), (167, 84, 60), (166, 168, 78, 71), (167, 166, 71, 76), (83, 169, 80), (169, 170, 160, 80), (168, 171, 165, 78), (176, 173, 172, 179), (177, 174, 173, 176), (154, 177, 176, 68), (68, 176, 179, 69), (69, 179, 178, 155), (172, 180, 183, 175), (173, 181, 180, 172), (174, 182, 181, 173), (195, 185, 186, 193), (194, 187, 184, 192), (192, 184, 185, 195), (185, 188, 190, 186), (187, 191, 189, 184), (184, 189, 188, 185), (2, 192, 195, 0), (88, 194, 192, 2), (0, 195, 193, 86), (65, 196, 199, 151), (64, 197, 196, 65), (150, 198, 197, 64), (12, 201, 203, 99), (13, 200, 201, 12), (98, 202, 200, 13), (37, 204, 206, 122), (123, 207, 205, 36), (36, 205, 204, 37), (38, 208, 210, 124), (125, 211, 209, 39), (39, 209, 208, 38), (32, 213, 214, 119), (118, 215, 212, 33), (33, 212, 213, 32), (223, 216, 219, 222), (220, 217, 216, 223), (221, 218, 217, 220), (120, 221, 220, 35), (35, 220, 223, 34), (34, 223, 222, 121), (216, 224, 227, 219), (217, 225, 224, 216), (218, 226, 225, 217), (28, 229, 231, 114), (29, 228, 229, 28), (115, 230, 228, 29), (45, 232, 235, 131), (44, 233, 232, 45), (130, 234, 233, 44), (15, 237, 238, 100), (101, 239, 236, 14), (14, 236, 237, 15)])
_uv = me_cube_007.uv_layers.new(name='UVMap')
_uv.uv.foreach_set('vector', [0.6231, 0.625, 0.625, 0.625, 0.625, 0.75, 0.6231, 0.75, 0.6231, 0.75, 0.625, 0.75, 0.625, 1.0, 0.6231, 1.0, 0.125, 0.625, 0.375, 0.625, 0.375, 0.75, 0.125, 0.75, 0.625, 0.625, 0.875, 0.625, 0.875, 0.75, 0.625, 0.75, 0.4922, 0.75, 0.5, 0.75, 0.5, 1.0, 0.4922, 1.0, 0.4922, 0.625, 0.5, 0.625, 0.5, 0.75, 0.4922, 0.75, 0.4333, 0.625, 0.4375, 0.625, 0.4375, 0.75, 0.4333, 0.75, 0.4333, 0.75, 0.4375, 0.75, 0.4375, 1.0, 0.4333, 1.0, 0.4609, 0.625, 0.4688, 0.625, 0.4688, 0.75, 0.4609, 0.75, 0.4609, 0.75, 0.4688, 0.75, 0.4688, 1.0, 0.4609, 1.0, 0.5567, 0.75, 0.5638, 0.75, 0.5638, 1.0, 0.5567, 1.0, 0.5567, 0.625, 0.5638, 0.625, 0.5638, 0.75, 0.5567, 0.75, 0.5906, 0.75, 0.5944, 0.75, 0.5944, 1.0, 0.5906, 1.0, 0.5906, 0.625, 0.5944, 0.625, 0.5944, 0.75, 0.5906, 0.75, 0.5239, 0.625, 0.5319, 0.625, 0.5319, 0.75, 0.5239, 0.75, 0.5239, 0.75, 0.5319, 0.75, 0.5319, 1.0, 0.5239, 1.0, 0.3981, 0.75, 0.4058, 0.75, 0.4058, 1.0, 0.3981, 1.0, 0.3981, 0.625, 0.4058, 0.625, 0.4058, 0.75, 0.3981, 0.75, 0.3863, 0.625, 0.3904, 0.625, 0.3904, 0.75, 0.3863, 0.75, 0.3863, 0.75, 0.3904, 0.75, 0.3904, 1.0, 0.3863, 1.0, 0.4137, 0.75, 0.4217, 0.75, 0.4217, 0.7649, 0.4137, 0.7603, 0.4137, 0.625, 0.4217, 0.625, 0.4217, 0.75, 0.4137, 0.75, 0.4453, 0.75, 0.4531, 0.75, 0.4531, 1.0, 0.4453, 1.0, 0.4453, 0.625, 0.4531, 0.625, 0.4531, 0.75, 0.4453, 0.75, 0.4766, 0.625, 0.4844, 0.625, 0.4844, 0.75, 0.4766, 0.75, 0.4766, 0.75, 0.4844, 0.75, 0.4844, 1.0, 0.4766, 1.0, 0.5075, 0.75, 0.516, 0.75, 0.516, 1.0, 0.5075, 1.0, 0.5075, 0.625, 0.516, 0.625, 0.516, 0.75, 0.5075, 0.75, 0.5452, 0.625, 0.5496, 0.625, 0.5496, 0.75, 0.5452, 0.75, 0.5452, 0.75, 0.5496, 0.75, 0.5496, 1.0, 0.5452, 1.0, 0.5715, 0.625, 0.5791, 0.625, 0.5791, 0.75, 0.5715, 0.75, 0.5715, 0.75, 0.5791, 0.75, 0.5791, 1.0, 0.5715, 1.0, 0.6059, 0.75, 0.6097, 0.75, 0.6097, 1.0, 0.6059, 1.0, 0.6059, 0.625, 0.6097, 0.625, 0.6097, 0.75, 0.6059, 0.75, 0.6135, 0.75, 0.6174, 0.75, 0.6174, 1.0, 0.6135, 1.0, 0.6135, 0.625, 0.6174, 0.625, 0.6174, 0.75, 0.6135, 0.75, 0.5982, 0.625, 0.6021, 0.625, 0.6021, 0.75, 0.5982, 0.75, 0.5982, 0.75, 0.6021, 0.75, 0.6021, 1.0, 0.5982, 1.0, 0.5791, 0.625, 0.5868, 0.625, 0.5868, 0.75, 0.5791, 0.75, 0.5791, 0.75, 0.5868, 0.75, 0.5868, 1.0, 0.5791, 1.0, 0.5638, 0.75, 0.5715, 0.75, 0.5715, 1.0, 0.5638, 1.0, 0.5638, 0.625, 0.5715, 0.625, 0.5715, 0.75, 0.5638, 0.75, 0.5532, 0.625, 0.5567, 0.625, 0.5567, 0.75, 0.5532, 0.75, 0.5532, 0.75, 0.5567, 0.75, 0.5567, 1.0, 0.5532, 1.0, 0.5363, 0.75, 0.5408, 0.75, 0.5408, 1.0, 0.5363, 1.0, 0.5363, 0.625, 0.5408, 0.625, 0.5408, 0.75, 0.5363, 0.75, 0.516, 0.75, 0.5239, 0.75, 0.5239, 1.0, 0.516, 1.0, 0.516, 0.625, 0.5239, 0.625, 0.5239, 0.75, 0.516, 0.75, 0.5, 0.625, 0.5075, 0.625, 0.5075, 0.75, 0.5, 0.75, 0.5, 0.75, 0.5075, 0.75, 0.5075, 1.0, 0.5, 1.0, 0.4844, 0.625, 0.4922, 0.625, 0.4922, 0.75, 0.4844, 0.75, 0.4844, 0.75, 0.4922, 0.75, 0.4922, 1.0, 0.4844, 1.0, 0.4688, 0.75, 0.4766, 0.75, 0.4766, 1.0, 0.4688, 1.0, 0.4688, 0.625, 0.4766, 0.625, 0.4766, 0.75, 0.4688, 0.75, 0.4531, 0.75, 0.4609, 0.75, 0.4609, 1.0, 0.4531, 1.0, 0.4531, 0.625, 0.4609, 0.625, 0.4609, 0.75, 0.4531, 0.75, 0.4443, 0.625, 0.4453, 0.625, 0.4453, 0.75, 0.4443, 0.75, 0.4443, 0.75, 0.4453, 0.75, 0.4453, 1.0, 0.4443, 1.0, 0.4273, 0.75, 0.4291, 0.75, 0.4291, 1.0, 0.4273, 1.0, 0.4273, 0.625, 0.4291, 0.625, 0.4291, 0.75, 0.4273, 0.75, 0.4137, 0.7901, 0.4217, 0.8074, 0.4217, 0.8332, 0.4137, 0.8163, 0.4137, 0.7901, 0.4098, 0.75, 0.4137, 0.7714, 0.4098, 0.625, 0.4137, 0.625, 0.4137, 0.75, 0.4098, 0.75, 0.4098, 0.75, 0.4137, 0.8163, 0.4137, 1.0, 0.4098, 1.0, 0.3904, 0.625, 0.3981, 0.625, 0.3981, 0.75, 0.3904, 0.75, 0.3904, 0.75, 0.3981, 0.75, 0.3981, 1.0, 0.3904, 1.0, 0.3804, 0.75, 0.3822, 0.75, 0.3822, 1.0, 0.3804, 1.0, 0.3804, 0.625, 0.3822, 0.625, 0.3822, 0.75, 0.3804, 0.75, 0.4291, 0.75, 0.4333, 0.75, 0.4333, 1.0, 0.4291, 1.0, 0.4291, 0.625, 0.4333, 0.625, 0.4333, 0.75, 0.4291, 0.75, 0.4375, 0.75, 0.4414, 0.75, 0.4414, 1.0, 0.4375, 1.0, 0.4375, 0.625, 0.4414, 0.625, 0.4414, 0.75, 0.4375, 0.75, 0.4137, 0.8163, 0.4217, 0.8332, 0.4217, 1.0, 0.4137, 1.0, 0.4217, 0.8074, 0.4229, 0.75, 0.4232, 0.75, 0.4217, 0.8332, 0.4235, 0.625, 0.4254, 0.625, 0.4254, 0.75, 0.4235, 0.75, 0.4235, 0.75, 0.4254, 0.75, 0.4254, 1.0, 0.4235, 1.0, 0.4137, 0.8163, 0.4098, 0.75, 0.4137, 0.7901, 0.4217, 0.784, 0.4224, 0.75, 0.4229, 0.75, 0.4217, 0.8074, 0.4254, 0.625, 0.4273, 0.625, 0.4273, 0.75, 0.4254, 0.75, 0.4254, 0.75, 0.4273, 0.75, 0.4273, 1.0, 0.4254, 1.0, 0.4217, 0.75, 0.422, 0.75, 0.4217, 0.7649, 0.4217, 0.625, 0.422, 0.625, 0.422, 0.75, 0.4217, 0.75, 0.4058, 0.75, 0.4098, 0.75, 0.4098, 1.0, 0.4058, 1.0, 0.4058, 0.625, 0.4098, 0.625, 0.4098, 0.75, 0.4058, 0.75, 0.4058, 0.0, 0.4098, 0.0, 0.4098, 0.125, 0.4058, 0.125, 0.4217, 0.0, 0.4235, 0.0, 0.4235, 0.125, 0.4217, 0.125, 0.4217, 0.8332, 0.4235, 0.75, 0.4235, 1.0, 0.4217, 1.0, 0.4254, 0.0, 0.4273, 0.0, 0.4273, 0.125, 0.4254, 0.125, 0.4235, 0.0, 0.4254, 0.0, 0.4254, 0.125, 0.4235, 0.125, 0.4375, 0.0, 0.4414, 0.0, 0.4414, 0.125, 0.4375, 0.125, 0.4291, 0.0, 0.4333, 0.0, 0.4333, 0.125, 0.4291, 0.125, 0.3804, 0.0, 0.3822, 0.0, 0.3822, 0.125, 0.3804, 0.125, 0.3904, 0.0, 0.3981, 0.0, 0.3981, 0.125, 0.3904, 0.125, 0.4137, 0.7714, 0.4217, 0.784, 0.4217, 0.8074, 0.4137, 0.7901, 0.4098, 0.0, 0.4137, 0.0, 0.4137, 0.125, 0.4098, 0.125, 0.4273, 0.0, 0.4291, 0.0, 0.4291, 0.125, 0.4273, 0.125, 0.4137, 0.7714, 0.4098, 0.75, 0.4137, 0.7603, 0.4443, 0.0, 0.4453, 0.0, 0.4453, 0.125, 0.4443, 0.125, 0.4531, 0.0, 0.4609, 0.0, 0.4609, 0.125, 0.4531, 0.125, 0.4688, 0.0, 0.4766, 0.0, 0.4766, 0.125, 0.4688, 0.125, 0.4844, 0.0, 0.4922, 0.0, 0.4922, 0.125, 0.4844, 0.125, 0.5, 0.0, 0.5075, 0.0, 0.5075, 0.125, 0.5, 0.125, 0.516, 0.0, 0.5239, 0.0, 0.5239, 0.125, 0.516, 0.125, 0.5363, 0.0, 0.5408, 0.0, 0.5408, 0.125, 0.5363, 0.125, 0.5532, 0.0, 0.5567, 0.0, 0.5567, 0.125, 0.5532, 0.125, 0.5638, 0.0, 0.5715, 0.0, 0.5715, 0.125, 0.5638, 0.125, 0.5791, 0.0, 0.5868, 0.0, 0.5868, 0.125, 0.5791, 0.125, 0.5982, 0.0, 0.6021, 0.0, 0.6021, 0.125, 0.5982, 0.125, 0.6135, 0.0, 0.6174, 0.0, 0.6174, 0.125, 0.6135, 0.125, 0.6059, 0.0, 0.6097, 0.0, 0.6097, 0.125, 0.6059, 0.125, 0.5715, 0.0, 0.5791, 0.0, 0.5791, 0.125, 0.5715, 0.125, 0.5452, 0.0, 0.5496, 0.0, 0.5496, 0.125, 0.5452, 0.125, 0.5075, 0.0, 0.516, 0.0, 0.516, 0.125, 0.5075, 0.125, 0.4766, 0.0, 0.4844, 0.0, 0.4844, 0.125, 0.4766, 0.125, 0.4453, 0.0, 0.4531, 0.0, 0.4531, 0.125, 0.4453, 0.125, 0.4137, 0.0, 0.4217, 0.0, 0.4217, 0.125, 0.4137, 0.125, 0.3863, 0.0, 0.3904, 0.0, 0.3904, 0.125, 0.3863, 0.125, 0.3981, 0.0, 0.4058, 0.0, 0.4058, 0.125, 0.3981, 0.125, 0.5239, 0.0, 0.5319, 0.0, 0.5319, 0.125, 0.5239, 0.125, 0.5906, 0.0, 0.5944, 0.0, 0.5944, 0.125, 0.5906, 0.125, 0.5567, 0.0, 0.5638, 0.0, 0.5638, 0.125, 0.5567, 0.125, 0.4609, 0.0, 0.4688, 0.0, 0.4688, 0.125, 0.4609, 0.125, 0.4333, 0.0, 0.4375, 0.0, 0.4375, 0.125, 0.4333, 0.125, 0.4922, 0.0, 0.5, 0.0, 0.5, 0.125, 0.4922, 0.125, 0.6231, 0.0, 0.625, 0.0, 0.625, 0.125, 0.6231, 0.125, 0.4424, 0.0, 0.4434, 0.0, 0.4434, 0.125, 0.4424, 0.125, 0.4229, 0.75, 0.4229, 0.625, 0.4232, 0.625, 0.4232, 0.75, 0.4224, 0.75, 0.4224, 0.625, 0.4229, 0.625, 0.4229, 0.75, 0.4137, 0.7603, 0.4098, 0.75, 0.4137, 0.75, 0.4217, 0.7649, 0.422, 0.75, 0.4224, 0.75, 0.4217, 0.784, 0.4137, 0.7603, 0.4217, 0.7649, 0.4217, 0.784, 0.4137, 0.7714, 0.4217, 0.8332, 0.4232, 0.75, 0.4235, 0.75, 0.4232, 0.75, 0.4232, 0.625, 0.4235, 0.625, 0.4235, 0.75, 0.422, 0.75, 0.422, 0.625, 0.4224, 0.625, 0.4224, 0.75, 0.4424, 0.75, 0.4434, 0.75, 0.4434, 1.0, 0.4424, 1.0, 0.4424, 0.625, 0.4434, 0.625, 0.4434, 0.75, 0.4424, 0.75, 0.4414, 0.625, 0.4424, 0.625, 0.4424, 0.75, 0.4414, 0.75, 0.4414, 0.75, 0.4424, 0.75, 0.4424, 1.0, 0.4414, 1.0, 0.4414, 0.0, 0.4424, 0.0, 0.4424, 0.125, 0.4414, 0.125, 0.4434, 0.0, 0.4443, 0.0, 0.4443, 0.125, 0.4434, 0.125, 0.4434, 0.75, 0.4443, 0.75, 0.4443, 1.0, 0.4434, 1.0, 0.4434, 0.625, 0.4443, 0.625, 0.4443, 0.75, 0.4434, 0.75, 0.3768, 0.0, 0.3786, 0.0, 0.3786, 0.125, 0.3768, 0.125, 0.3768, 0.625, 0.3786, 0.625, 0.3786, 0.75, 0.3768, 0.75, 0.3768, 0.75, 0.3786, 0.75, 0.3786, 1.0, 0.3768, 1.0, 0.3786, 0.0, 0.3804, 0.0, 0.3804, 0.125, 0.3786, 0.125, 0.3786, 0.625, 0.3804, 0.625, 0.3804, 0.75, 0.3786, 0.75, 0.3786, 0.75, 0.3804, 0.75, 0.3804, 1.0, 0.3786, 1.0, 0.375, 0.75, 0.3768, 0.75, 0.3768, 1.0, 0.375, 1.0, 0.375, 0.625, 0.3768, 0.625, 0.3768, 0.75, 0.375, 0.75, 0.375, 0.0, 0.3768, 0.0, 0.3768, 0.125, 0.375, 0.125, 0.3822, 0.0, 0.3863, 0.0, 0.3863, 0.125, 0.3822, 0.125, 0.3822, 0.75, 0.3863, 0.75, 0.3863, 1.0, 0.3822, 1.0, 0.3822, 0.625, 0.3863, 0.625, 0.3863, 0.75, 0.3822, 0.75, 0.5944, 0.0, 0.5982, 0.0, 0.5982, 0.125, 0.5944, 0.125, 0.5944, 0.75, 0.5982, 0.75, 0.5982, 1.0, 0.5944, 1.0, 0.5944, 0.625, 0.5982, 0.625, 0.5982, 0.75, 0.5944, 0.75, 0.6021, 0.0, 0.6059, 0.0, 0.6059, 0.125, 0.6021, 0.125, 0.6021, 0.625, 0.6059, 0.625, 0.6059, 0.75, 0.6021, 0.75, 0.6021, 0.75, 0.6059, 0.75, 0.6059, 1.0, 0.6021, 1.0, 0.5868, 0.0, 0.5906, 0.0, 0.5906, 0.125, 0.5868, 0.125, 0.5868, 0.625, 0.5906, 0.625, 0.5906, 0.75, 0.5868, 0.75, 0.5868, 0.75, 0.5906, 0.75, 0.5906, 1.0, 0.5868, 1.0, 0.6097, 0.0, 0.6135, 0.0, 0.6135, 0.125, 0.6097, 0.125, 0.6097, 0.625, 0.6135, 0.625, 0.6135, 0.75, 0.6097, 0.75, 0.6097, 0.75, 0.6135, 0.75, 0.6135, 1.0, 0.6097, 1.0, 0.6193, 0.0, 0.6212, 0.0, 0.6212, 0.125, 0.6193, 0.125, 0.6193, 0.75, 0.6212, 0.75, 0.6212, 1.0, 0.6193, 1.0, 0.6193, 0.625, 0.6212, 0.625, 0.6212, 0.75, 0.6193, 0.75, 0.6174, 0.625, 0.6193, 0.625, 0.6193, 0.75, 0.6174, 0.75, 0.6174, 0.75, 0.6193, 0.75, 0.6193, 1.0, 0.6174, 1.0, 0.6174, 0.0, 0.6193, 0.0, 0.6193, 0.125, 0.6174, 0.125, 0.6212, 0.0, 0.6231, 0.0, 0.6231, 0.125, 0.6212, 0.125, 0.6212, 0.75, 0.6231, 0.75, 0.6231, 1.0, 0.6212, 1.0, 0.6212, 0.625, 0.6231, 0.625, 0.6231, 0.75, 0.6212, 0.75, 0.5496, 0.0, 0.5532, 0.0, 0.5532, 0.125, 0.5496, 0.125, 0.5496, 0.75, 0.5532, 0.75, 0.5532, 1.0, 0.5496, 1.0, 0.5496, 0.625, 0.5532, 0.625, 0.5532, 0.75, 0.5496, 0.75, 0.5408, 0.0, 0.5452, 0.0, 0.5452, 0.125, 0.5408, 0.125, 0.5408, 0.75, 0.5452, 0.75, 0.5452, 1.0, 0.5408, 1.0, 0.5408, 0.625, 0.5452, 0.625, 0.5452, 0.75, 0.5408, 0.75, 0.5319, 0.0, 0.5363, 0.0, 0.5363, 0.125, 0.5319, 0.125, 0.5319, 0.625, 0.5363, 0.625, 0.5363, 0.75, 0.5319, 0.75, 0.5319, 0.75, 0.5363, 0.75, 0.5363, 1.0, 0.5319, 1.0])
me_cube_007.update()

# ---- curves / text
cu_beziercurve = bpy.data.curves.new('BezierCurve', 'CURVE')
cu_beziercurve.dimensions = '3D'
_sp = cu_beziercurve.splines.new('BEZIER'); _sp.bezier_points.add(1)
_sp.bezier_points.foreach_set('co', [0.9396, 0.0, -1.907, 0.1018, 0.0, 1.82])
_sp.bezier_points.foreach_set('handle_left', [1.736, 0.0, -1.874, -1.736, 0.0, 1.51])
_sp.bezier_points.foreach_set('handle_right', [-1.038, 0.0, -1.988, 1.093, 0.0, 1.988])
for _p, _l, _r in zip(_sp.bezier_points, ['ALIGNED', 'ALIGNED'], ['ALIGNED', 'ALIGNED']): _p.handle_left_type = _l; _p.handle_right_type = _r
_sp.order_u = 0
_sp.order_v = 0
_sp.resolution_u = 64
cu_beziercurve.use_path = True
cu_beziercurve.resolution_u = 64
cu_beziercurve.fill_mode = 'FULL'
cu_beziercurve_003 = bpy.data.curves.new('BezierCurve.003', 'CURVE')
cu_beziercurve_003.dimensions = '3D'
_sp = cu_beziercurve_003.splines.new('BEZIER'); _sp.bezier_points.add(1)
_sp.bezier_points.foreach_set('co', [-0.3778, 0.0, 1.345, 0.2274, 0.0, -1.362])
_sp.bezier_points.foreach_set('handle_left', [0.6294, 0.0, 1.672, -0.8278, 0.0, -1.078])
_sp.bezier_points.foreach_set('handle_right', [-1.382, 0.0, 1.019, 1.382, 0.0, -1.672])
for _p, _l, _r in zip(_sp.bezier_points, ['ALIGNED', 'ALIGNED'], ['ALIGNED', 'ALIGNED']): _p.handle_left_type = _l; _p.handle_right_type = _r
_sp.order_u = 0
_sp.order_v = 0
_sp.resolution_u = 64
cu_beziercurve_003.use_path = True
cu_beziercurve_003.resolution_u = 64
cu_beziercurve_003.fill_mode = 'FULL'

# ---- objects
ob_empty = bpy.data.objects.new('Empty', None)
ob_cube_001 = bpy.data.objects.new('Cube.001', me_cube_002)
ob_cube = bpy.data.objects.new('Cube', me_cube_001)
ob_cube_002 = bpy.data.objects.new('Cube.002', me_cube_003)
ob_cube_003 = bpy.data.objects.new('Cube.003', me_cube_007)
ob_beziercurve = bpy.data.objects.new('BezierCurve', cu_beziercurve)
ob_beziercurve_001 = bpy.data.objects.new('BezierCurve.001', cu_beziercurve_003)

# ---- transforms, parenting, visibility, modifiers, constraints
ob_empty.location = (-0.1103, 10.54, -0.8221)
ob_empty.rotation_euler = (1.571, 0.0, 0.0)
ob_empty.scale = (2.0, 2.0, 2.0)
ob_empty.empty_display_type = 'IMAGE'
ob_empty.empty_display_size = 5.0
ob_empty.hide_select = True
ob_cube_001.location = (3.465, 0.0, 0.0)
ob_cube_001.rotation_euler = (-0.0, 1.571, 0.0)
ob_cube_001.scale = (0.3116, 0.038, 0.03789)
ob_cube.location = (0.0, 0.0, 0.0)
ob_cube.scale = (4.002, 0.038, 0.03789)
ob_cube_002.location = (-3.268, 1.986e-09, 0.4757)
ob_cube_002.rotation_euler = (1.63e-10, 0.6543, -5.794e-09)
ob_cube_002.scale = (0.7634, 0.038, 0.03789)
ob_cube_003.location = (-1.915, 1.359e-07, -0.8254)
ob_cube_003.scale = (0.3909, 0.1756, 1.864)
_m = ob_cube_003.modifiers.new('Mirror', 'MIRROR')
_m.use_axis = (False, True, False)
ob_beziercurve.location = (-1.802, -1.333, -0.7878)
ob_beziercurve_001.location = (-1.067, -1.333, -1.329)

# ---- collection membership
col_collection.objects.link(ob_empty)
col_collection.objects.link(ob_cube_001)
col_collection.objects.link(ob_cube)
col_collection.objects.link(ob_cube_002)
col_collection.objects.link(ob_cube_003)
col_collection.objects.link(ob_beziercurve)
col_collection.objects.link(ob_beziercurve_001)

# ---- scene / render settings (as saved in the file)
scene.frame_start = 1; scene.frame_end = 250; scene.frame_set(1)
scene.render.engine = 'BLENDER_EEVEE_NEXT'
scene.cycles.sampling_pattern = 'TABULATED_SOBOL'
scene.cycles.use_light_tree = False
scene.view_settings.view_transform = 'Filmic'
bpy.context.view_layer.update()

# ---- added for rendering (the .blend has no active camera and no usable light): camera, sun
cam_auto = bpy.data.cameras.new('AutoCamera')
cam_auto.lens = 50.0
cam_auto.sensor_width = 36.0
cam_auto.clip_end = 1000.0
ob_auto_camera = bpy.data.objects.new('AutoCamera', cam_auto)
scene.collection.objects.link(ob_auto_camera)
ob_auto_camera.location = (9.31123, -12.3765, 6.70093)
ob_auto_camera.rotation_euler = (1.09748, -7.21219e-08, 0.694738)
scene.camera = ob_auto_camera
light_auto_sun = bpy.data.lights.new('AutoSun', 'SUN')
light_auto_sun.energy = 3.0
light_auto_sun.angle = 0.0523599
ob_auto_sun = bpy.data.objects.new('AutoSun', light_auto_sun)
scene.collection.objects.link(ob_auto_sun)
ob_auto_sun.rotation_euler = (0.872665, 0.174533, 0.523599)
bpy.context.view_layer.update()
